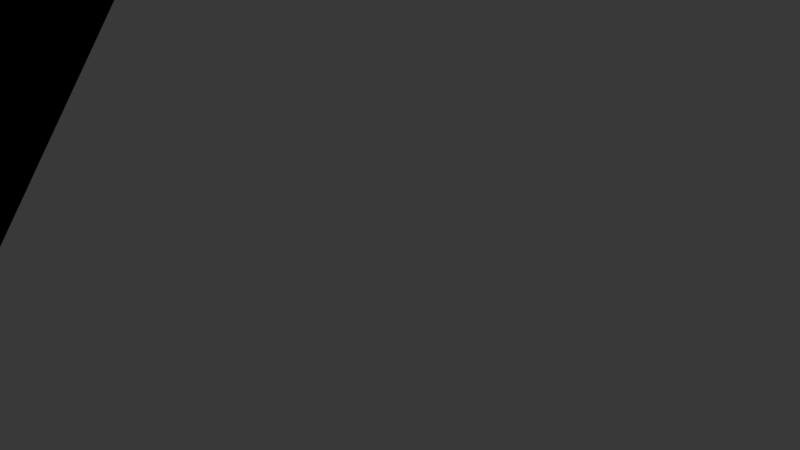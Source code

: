 # Source: StartRoom.blend  (saved by Blender 2.77.0; exported with 4.5.12 LTS)
import bpy
from mathutils import Matrix  # noqa: F401  (used for matrix-valued properties, if any)

bpy.ops.wm.read_factory_settings(use_empty=True)
scene = bpy.context.scene
scene.name = 'Scene'

# ---- collections
col_collection_1 = bpy.data.collections.new('Collection 1'); scene.collection.children.link(col_collection_1)

# ---- world
world_world = bpy.data.worlds.new('World'); scene.world = world_world
world_world.color = (0.05088, 0.05088, 0.05088)
world_world.use_sun_shadow = False
world_world.sun_shadow_jitter_overblur = 0.0
world_world.cycles.sampling_method = 'MANUAL'

# ---- cameras
cam_camera = bpy.data.cameras.new('Camera')
cam_camera.clip_end = 100.0
cam_camera.lens = 35.0
cam_camera.sensor_width = 50.0
cam_camera.sensor_height = 18.0
cam_camera.ortho_scale = 7.314
cam_camera.dof.focus_distance = 0.0
cam_camera.dof.aperture_fstop = 128.0

# ---- lights
light_lamp = bpy.data.lights.new('Lamp', 'POINT')
light_lamp.transmission_factor = 0.0
light_lamp.cutoff_distance = 30.0
light_lamp.energy = 100.0
light_lamp.shadow_buffer_clip_start = 1.001
light_lamp.shadow_soft_size = 0.1
light_lamp.shadow_maximum_resolution = 0.006
light_lamp.use_absolute_resolution = True

# ---- meshes
me_grid_001 = bpy.data.meshes.new('Grid.001')
me_grid_001.from_pydata([(-2.26, -1.148, 0.0), (-0.8117, -1.251, 0.0), (0.0, 0.0, 0.0), (-1.651, 0.0, 0.0), (-3.708, -1.045, 0.0), (-3.302, 0.0, 0.0), (-2.869, -2.296, 0.0), (-1.623, -2.503, 0.0), (0.0, -1.251, 0.0), (-0.8117, 1.251, 0.0), (-2.26, 1.148, 0.0), (-5.156, -0.9413, 0.0), (-4.953, 0.0, 0.0), (-4.114, -2.089, 0.0), (-3.708, 1.045, 0.0), (-3.477, -3.444, 0.0), (-2.435, -3.754, 0.0), (-0.8117, -2.503, 0.0), (0.8117, -1.251, 0.0), (0.0, 1.251, 0.0), (-1.623, 2.503, 0.0), (-2.869, 2.296, 0.0), (-6.605, -0.8378, 0.0), (-6.605, 0.0, 0.0), (-5.359, -1.883, 0.0), (-5.156, 0.9413, 0.0), (-4.52, -3.134, 0.0), (-4.114, 2.089, 0.0), (-4.086, -4.592, 0.0), (-3.247, -5.006, 0.0), (-1.623, -3.754, 0.0), (2.26, -1.148, 0.0), (1.651, 0.0, 0.0), (0.8117, -2.503, 0.0), (0.0, -2.503, 0.0), (-0.8117, 2.503, 0.0), (0.8117, 1.251, 0.0), (-2.435, 3.754, 0.0), (-3.477, 3.444, 0.0), (-6.605, 0.0, 0.6339), (-6.605, -0.8378, 0.6339), (-6.605, -1.676, 0.0), (-6.605, 0.8378, 0.0), (-5.562, -2.824, 0.0), (-5.359, 1.883, 0.0), (-4.926, -4.179, 0.0), (-4.52, 3.134, 0.0), (-4.086, -4.592, 0.6339), (-3.247, -5.006, 0.6339), (-2.435, -5.006, 0.002231), (-0.8117, -3.754, 0.0), (2.869, -2.296, 0.0), (1.623, -2.503, 0.0), (3.708, -1.045, 0.0), (3.302, 0.0, 0.0), (2.26, 1.148, 0.0), (0.0, 2.503, 0.0), (0.8117, 2.503, 0.0), (-1.623, 3.754, 0.0), (-3.247, 5.006, 0.0), (-4.086, 4.592, 0.0), (-6.605, 0.8378, 0.6339), (-6.605, 0.0, 1.268), (-6.605, -0.8378, 1.268), (-6.605, -1.676, 0.6339), (-6.605, -2.514, 0.0), (-6.605, 1.676, 0.0), (-5.765, -3.765, 0.0), (-5.562, 2.824, 0.0), (-4.926, -4.179, 0.6339), (-4.926, 4.179, 0.0), (-4.086, -4.592, 1.268), (-3.247, -5.006, 1.268), (-2.987, -5.006, 0.6339), (-2.987, -5.006, 0.004337), (-2.435, -5.006, -0.02611), (-1.623, -5.006, 0.0), (3.477, -3.444, 0.0), (2.435, -3.754, 0.0), (4.114, -2.089, 0.0), (5.156, -0.9413, 0.0), (4.953, 0.0, 0.0), (3.708, 1.045, 0.0), (2.869, 2.296, 0.0), (1.623, 2.503, 0.0), (1.623, -3.754, 0.0), (0.8117, -3.754, 0.0), (0.0, -3.754, 0.0), (-0.8117, 3.754, 0.0), (-2.435, 5.006, 0.0), (-3.247, 5.006, 0.6339), (-4.086, 4.592, 0.6339), (-6.605, 1.676, 0.6339), (-6.605, 0.8378, 1.268), (-6.605, 0.0, 1.902), (-6.605, -0.8378, 1.902), (-6.605, -1.676, 1.268), (-6.605, -2.514, 0.6339), (-6.605, -3.351, 0.0), (-6.605, 2.514, 0.0), (-5.765, -3.765, 0.6339), (-5.765, 3.765, 0.0), (-4.926, -4.179, 1.268), (-4.926, 4.179, 0.6339), (-4.086, -4.592, 1.902), (-3.247, -5.006, 1.902), (-2.987, -5.006, 1.268), (-1.623, -5.006, 0.004337), (-0.8117, -5.006, 0.0), (4.086, -4.592, 0.0), (3.247, -5.006, 0.0), (4.52, -3.134, 0.0), (5.359, -1.883, 0.0), (6.605, -0.8378, 0.0), (6.605, 0.0, 0.0), (5.156, 0.9413, 0.0), (4.114, 2.089, 0.0), (3.477, 3.444, 0.0), (2.435, 3.754, 0.0), (0.0, 3.754, 0.0), (0.8117, 3.754, 0.0), (1.623, 3.754, 0.0), (-1.623, 5.006, 0.0), (-2.435, 5.006, 0.6339), (-3.247, 5.006, 1.268), (-4.086, 4.592, 1.268), (-6.605, 2.514, 0.6339), (-6.605, 1.676, 1.268), (-6.605, 0.8378, 1.902), (-6.605, 0.0, 2.536), (-6.605, -0.8378, 2.536), (-6.605, -1.676, 1.902), (-6.605, -2.514, 1.268), (-6.605, -3.351, 0.6339), (-6.605, 3.351, 0.0), (-5.765, -3.765, 1.268), (-5.765, 3.765, 0.6339), (-4.926, -4.179, 1.902), (-4.926, 4.179, 1.268), (-4.086, -4.592, 2.536), (-3.247, -5.006, 2.536), (-2.987, -5.006, 1.902), (-0.9874, -5.006, 0.004337), (-0.9874, -5.006, 0.6339), (-0.8117, -5.006, 0.6339), (3.247, -5.006, 0.6339), (4.086, -4.592, 0.6339), (4.926, -4.179, 0.0), (2.435, -5.006, 0.0), (5.562, -2.824, 0.0), (6.605, -1.676, 0.0), (6.605, -0.8378, 0.6339), (6.605, 0.0, 0.6339), (6.605, 0.8378, 0.0), (5.359, 1.883, 0.0), (4.52, 3.134, 0.0), (4.086, 4.592, 0.0), (3.247, 5.006, 0.0), (1.623, -5.006, 0.0), (0.8117, -5.006, 0.0), (0.0, -5.006, 0.0), (-0.8117, 5.006, 0.0), (-1.623, 5.006, 0.6339), (-2.435, 5.006, 1.268), (-3.247, 5.006, 1.902), (-4.086, 4.592, 1.902), (-6.605, 3.351, 0.6339), (-6.605, 2.514, 1.268), (-6.605, 1.676, 1.902), (-6.605, 0.8378, 2.536), (-6.605, -1.676, 2.536), (-6.605, -2.514, 1.902), (-6.605, -3.351, 1.268), (-5.765, -3.765, 1.902), (-5.765, 3.765, 1.268), (-4.926, -4.179, 2.536), (-4.926, 4.179, 1.902), (-2.435, -5.006, 2.536), (-2.435, -5.006, 2.432), (-2.987, -5.006, 2.432), (-0.9874, -5.006, 1.268), (-0.8117, -5.006, 1.268), (0.0, -5.006, 0.6339), (4.926, -4.179, 0.6339), (2.435, -5.006, 0.6339), (3.247, -5.006, 1.268), (4.086, -4.592, 1.268), (5.765, -3.765, 0.0), (6.605, -2.514, 0.0), (6.605, -1.676, 0.6339), (6.605, 0.8378, 0.6339), (6.605, -0.8378, 1.268), (6.605, 0.0, 1.268), (6.605, 1.676, 0.0), (5.562, 2.824, 0.0), (4.926, 4.179, 0.0), (4.086, 4.592, 0.6339), (3.247, 5.006, 0.6339), (2.435, 5.006, 0.0), (0.0, 5.006, 0.0), (0.8117, 5.006, 0.0), (1.623, 5.006, 0.0), (-0.8117, 5.006, 0.6339), (-1.623, 5.006, 1.268), (-2.435, 5.006, 1.902), (-3.247, 5.006, 2.536), (-4.086, 4.592, 2.536), (-6.605, 3.351, 1.268), (-6.605, 2.514, 1.902), (-6.605, 1.676, 2.536), (-6.605, -2.514, 2.536), (-6.605, -3.351, 1.902), (-5.765, -3.765, 2.536), (-5.765, 3.765, 1.902), (-4.926, 4.179, 2.536), (-1.623, -5.006, 2.536), (-1.623, -5.006, 2.432), (-0.9874, -5.006, 1.902), (-0.8117, -5.006, 1.902), (0.0, -5.006, 1.268), (0.8117, -5.006, 0.6339), (5.765, -3.765, 0.6339), (4.926, -4.179, 1.268), (1.623, -5.006, 0.6339), (2.435, -5.006, 1.268), (3.247, -5.006, 1.902), (4.086, -4.592, 1.902), (6.605, -3.351, 0.0), (6.605, -2.514, 0.6339), (6.605, -1.676, 1.268), (6.605, 1.676, 0.6339), (6.605, 0.8378, 1.268), (6.605, -0.8378, 1.902), (6.605, 0.0, 1.902), (6.605, 2.514, 0.0), (5.765, 3.765, 0.0), (4.926, 4.179, 0.6339), (2.435, 5.006, 0.6339), (4.086, 4.592, 1.268), (3.247, 5.006, 1.268), (0.0, 5.006, 0.6339), (-0.8117, 5.006, 1.268), (-1.623, 5.006, 1.902), (-2.435, 5.006, 2.536), (-6.605, 3.351, 1.902), (-6.605, 2.514, 2.536), (-6.605, -3.351, 2.536), (-5.765, 3.765, 2.536), (-0.8117, -5.006, 2.536), (-0.9874, -5.006, 2.432), (0.0, -5.006, 1.902), (0.8117, -5.006, 1.268), (6.605, -3.351, 0.6339), (5.765, -3.765, 1.268), (4.926, -4.179, 1.902), (1.623, -5.006, 1.268), (2.435, -5.006, 1.902), (3.247, -5.006, 2.536), (4.086, -4.592, 2.536), (6.605, -2.514, 1.268), (6.605, -1.676, 1.902), (6.605, 2.514, 0.6339), (6.605, 1.676, 1.268), (6.605, 0.8378, 1.902), (6.605, -0.8378, 2.536), (6.605, 0.0, 2.536), (6.605, 3.351, 0.0), (5.765, 3.765, 0.6339), (4.926, 4.179, 1.268), (1.623, 5.006, 0.6339), (2.435, 5.006, 1.268), (4.086, 4.592, 1.902), (3.247, 5.006, 1.902), (0.8117, 5.006, 0.6339), (0.0, 5.006, 1.268), (-0.8117, 5.006, 1.902), (-1.623, 5.006, 2.536), (-6.605, 3.351, 2.536), (0.0, -5.006, 2.536), (0.8117, -5.006, 1.902), (6.605, -3.351, 1.268), (5.765, -3.765, 1.902), (4.926, -4.179, 2.536), (1.623, -5.006, 1.902), (2.435, -5.006, 2.536), (6.605, -2.514, 1.902), (6.605, -1.676, 2.536), (6.605, 3.351, 0.6339), (6.605, 2.514, 1.268), (6.605, 1.676, 1.902), (6.605, 0.8378, 2.536), (5.765, 3.765, 1.268), (4.926, 4.179, 1.902), (1.623, 5.006, 1.268), (2.435, 5.006, 1.902), (4.086, 4.592, 2.536), (3.247, 5.006, 2.536), (0.8117, 5.006, 1.268), (0.0, 5.006, 1.902), (-0.8117, 5.006, 2.536), (0.8117, -5.006, 2.536), (6.605, -3.351, 1.902), (5.765, -3.765, 2.536), (1.623, -5.006, 2.536), (6.605, -2.514, 2.536), (6.605, 3.351, 1.268), (6.605, 2.514, 1.902), (6.605, 1.676, 2.536), (5.765, 3.765, 1.902), (4.926, 4.179, 2.536), (1.623, 5.006, 1.902), (2.435, 5.006, 2.536), (0.8117, 5.006, 1.902), (0.0, 5.006, 2.536), (6.605, -3.351, 2.536), (6.605, 3.351, 1.902), (6.605, 2.514, 2.536), (5.765, 3.765, 2.536), (1.623, 5.006, 2.536), (0.8117, 5.006, 2.536), (6.605, 3.351, 2.536), (-2.328, -1.183, -0.03823), (-0.8362, -1.289, -0.03823), (0.0, 5.529e-10, -0.03823), (-1.701, 5.529e-10, -0.03823), (-3.82, -1.076, -0.03823), (-3.402, 5.529e-10, -0.03823), (-2.955, -2.365, -0.03823), (-1.672, -2.578, -0.03823), (0.0, -1.289, -0.03823), (-0.8362, 1.289, -0.03823), (-2.328, 1.183, -0.03823), (-5.312, -0.9696, -0.03823), (-5.103, 5.529e-10, -0.03823), (-4.238, -2.152, -0.03823), (-3.82, 1.076, -0.03823), (-3.582, -3.548, -0.03823), (-2.509, -3.868, -0.03823), (-0.8362, -2.578, -0.03823), (0.8362, -1.289, -0.03823), (0.0, 1.289, -0.03823), (-1.672, 2.578, -0.03823), (-2.955, 2.365, -0.03823), (-6.804, -0.8631, -0.03823), (-6.804, 5.529e-10, -0.03823), (-5.521, -1.939, -0.03823), (-5.312, 0.9696, -0.03823), (-4.656, -3.228, -0.03823), (-4.238, 2.152, -0.03823), (-4.209, -4.731, -0.03823), (-3.345, -5.157, -0.03823), (-1.672, -3.868, -0.03823), (2.328, -1.183, -0.03823), (1.701, 5.529e-10, -0.03823), (0.8362, -2.578, -0.03823), (0.0, -2.578, -0.03823), (-0.8362, 2.578, -0.03823), (0.8362, 1.289, -0.03823), (-2.509, 3.868, -0.03823), (-3.582, 3.548, -0.03823), (-6.804, 5.529e-10, 0.6148), (-6.804, -0.8631, 0.6148), (-6.804, -1.726, -0.03823), (-6.804, 0.8631, -0.03823), (-5.73, -2.909, -0.03823), (-5.521, 1.939, -0.03823), (-5.074, -4.305, -0.03823), (-4.656, 3.228, -0.03823), (-4.209, -4.731, 0.6148), (-3.345, -5.157, 0.6148), (-2.509, -5.157, -0.03823), (-0.8362, -3.868, -0.03823), (2.955, -2.365, -0.03823), (1.672, -2.578, -0.03823), (3.82, -1.076, -0.03823), (3.402, 5.529e-10, -0.03823), (2.328, 1.183, -0.03823), (0.0, 2.578, -0.03823), (0.8362, 2.578, -0.03823), (-1.672, 3.868, -0.03823), (-3.345, 5.157, -0.03823), (-4.209, 4.731, -0.03823), (-6.804, 0.8631, 0.6148), (-6.804, 5.529e-10, 1.268), (-6.804, -0.8631, 1.268), (-6.804, -1.726, 0.6148), (-6.804, -2.589, -0.03823), (-6.804, 1.726, -0.03823), (-5.939, -3.879, -0.03823), (-5.73, 2.909, -0.03823), (-5.074, -4.305, 0.6148), (-5.074, 4.305, -0.03823), (-4.209, -4.731, 1.268), (-3.345, -5.157, 1.268), (-2.987, -5.157, 0.6148), (-2.987, -5.157, 0.004337), (-2.509, -5.157, 0.004337), (-1.672, -5.157, -0.03823), (3.582, -3.548, -0.03823), (2.509, -3.868, -0.03823), (4.238, -2.152, -0.03823), (5.312, -0.9696, -0.03823), (5.103, 5.529e-10, -0.03823), (3.82, 1.076, -0.03823), (2.955, 2.365, -0.03823), (1.672, 2.578, -0.03823), (1.672, -3.868, -0.03823), (0.8362, -3.868, -0.03823), (0.0, -3.868, -0.03823), (-0.8362, 3.868, -0.03823), (-2.509, 5.157, -0.03823), (-3.345, 5.157, 0.6148), (-4.209, 4.731, 0.6148), (-6.804, 1.726, 0.6148), (-6.804, 0.8631, 1.268), (-6.804, 5.529e-10, 1.921), (-6.804, -0.8631, 1.921), (-6.804, -1.726, 1.268), (-6.804, -2.589, 0.6148), (-6.804, -3.452, -0.03823), (-6.804, 2.589, -0.03823), (-5.939, -3.879, 0.6148), (-5.939, 3.879, -0.03823), (-5.074, -4.305, 1.268), (-5.074, 4.305, 0.6148), (-4.209, -4.731, 1.921), (-3.345, -5.157, 1.921), (-2.987, -5.157, 1.268), (-1.672, -5.157, 0.004337), (-0.8362, -5.157, -0.03823), (4.209, -4.731, -0.03823), (3.345, -5.157, -0.03823), (4.656, -3.228, -0.03823), (5.521, -1.939, -0.03823), (6.804, -0.8631, -0.03823), (6.804, 5.529e-10, -0.03823), (5.312, 0.9696, -0.03823), (4.238, 2.152, -0.03823), (3.582, 3.548, -0.03823), (2.509, 3.868, -0.03823), (0.0, 3.868, -0.03823), (0.8362, 3.868, -0.03823), (1.672, 3.868, -0.03823), (-1.672, 5.157, -0.03823), (-2.509, 5.157, 0.6148), (-3.345, 5.157, 1.268), (-4.209, 4.731, 1.268), (-6.804, 2.589, 0.6148), (-6.804, 1.726, 1.268), (-6.804, 0.8631, 1.921), (-6.804, 5.529e-10, 2.574), (-6.804, -0.8631, 2.574), (-6.804, -1.726, 1.921), (-6.804, -2.589, 1.268), (-6.804, -3.452, 0.6148), (-6.804, 3.452, -0.03823), (-5.939, -3.879, 1.268), (-5.939, 3.879, 0.6148), (-5.074, -4.305, 1.921), (-5.074, 4.305, 1.268), (-4.209, -4.731, 2.574), (-3.345, -5.157, 2.574), (-2.987, -5.157, 1.921), (-0.9874, -5.157, 0.004337), (-0.9874, -5.157, 0.6148), (-0.8362, -5.157, 0.6148), (3.345, -5.157, 0.6148), (4.209, -4.731, 0.6148), (5.074, -4.305, -0.03823), (2.509, -5.157, -0.03823), (5.73, -2.909, -0.03823), (6.804, -1.726, -0.03823), (6.804, -0.8631, 0.6148), (6.804, 5.529e-10, 0.6148), (6.804, 0.8631, -0.03823), (5.521, 1.939, -0.03823), (4.656, 3.228, -0.03823), (4.209, 4.731, -0.03823), (3.345, 5.157, -0.03823), (1.672, -5.157, -0.03823), (0.8362, -5.157, -0.03823), (0.0, -5.157, -0.03823), (-0.8362, 5.157, -0.03823), (-1.672, 5.157, 0.6148), (-2.509, 5.157, 1.268), (-3.345, 5.157, 1.921), (-4.209, 4.731, 1.921), (-6.804, 3.452, 0.6148), (-6.804, 2.589, 1.268), (-6.804, 1.726, 1.921), (-6.804, 0.8631, 2.574), (-6.804, -1.726, 2.574), (-6.804, -2.589, 1.921), (-6.804, -3.452, 1.268), (-5.939, -3.879, 1.921), (-5.939, 3.879, 1.268), (-5.074, -4.305, 2.574), (-5.074, 4.305, 1.921), (-2.509, -5.157, 2.574), (-2.509, -5.157, 2.432), (-2.987, -5.157, 2.432), (-0.9874, -5.157, 1.268), (-0.8362, -5.157, 1.268), (0.0, -5.157, 0.6148), (5.074, -4.305, 0.6148), (2.509, -5.157, 0.6148), (3.345, -5.157, 1.268), (4.209, -4.731, 1.268), (5.939, -3.879, -0.03823), (6.804, -2.589, -0.03823), (6.804, -1.726, 0.6148), (6.804, 0.8631, 0.6148), (6.804, -0.8631, 1.268), (6.804, 5.529e-10, 1.268), (6.804, 1.726, -0.03823), (5.73, 2.909, -0.03823), (5.074, 4.305, -0.03823), (4.209, 4.731, 0.6148), (3.345, 5.157, 0.6148), (2.509, 5.157, -0.03823), (0.0, 5.157, -0.03823), (0.8362, 5.157, -0.03823), (1.672, 5.157, -0.03823), (-0.8362, 5.157, 0.6148), (-1.672, 5.157, 1.268), (-2.509, 5.157, 1.921), (-3.345, 5.157, 2.574), (-4.209, 4.731, 2.574), (-6.804, 3.452, 1.268), (-6.804, 2.589, 1.921), (-6.804, 1.726, 2.574), (-6.804, -2.589, 2.574), (-6.804, -3.452, 1.921), (-5.939, -3.879, 2.574), (-5.939, 3.879, 1.921), (-5.074, 4.305, 2.574), (-1.672, -5.157, 2.574), (-1.672, -5.157, 2.432), (-0.9874, -5.157, 1.921), (-0.8362, -5.157, 1.921), (0.0, -5.157, 1.268), (0.8362, -5.157, 0.6148), (5.939, -3.879, 0.6148), (5.074, -4.305, 1.268), (1.672, -5.157, 0.6148), (2.509, -5.157, 1.268), (3.345, -5.157, 1.921), (4.209, -4.731, 1.921), (6.804, -3.452, -0.03823), (6.804, -2.589, 0.6148), (6.804, -1.726, 1.268), (6.804, 1.726, 0.6148), (6.804, 0.8631, 1.268), (6.804, -0.8631, 1.921), (6.804, 5.529e-10, 1.921), (6.804, 2.589, -0.03823), (5.939, 3.879, -0.03823), (5.074, 4.305, 0.6148), (2.509, 5.157, 0.6148), (4.209, 4.731, 1.268), (3.345, 5.157, 1.268), (0.0, 5.157, 0.6148), (-0.8362, 5.157, 1.268), (-1.672, 5.157, 1.921), (-2.509, 5.157, 2.574), (-6.804, 3.452, 1.921), (-6.804, 2.589, 2.574), (-6.804, -3.452, 2.574), (-5.939, 3.879, 2.574), (-0.8362, -5.157, 2.574), (-0.9874, -5.157, 2.432), (0.0, -5.157, 1.921), (0.8362, -5.157, 1.268), (6.804, -3.452, 0.6148), (5.939, -3.879, 1.268), (5.074, -4.305, 1.921), (1.672, -5.157, 1.268), (2.509, -5.157, 1.921), (3.345, -5.157, 2.574), (4.209, -4.731, 2.574), (6.804, -2.589, 1.268), (6.804, -1.726, 1.921), (6.804, 2.589, 0.6148), (6.804, 1.726, 1.268), (6.804, 0.8631, 1.921), (6.804, -0.8631, 2.574), (6.804, 5.529e-10, 2.574), (6.804, 3.452, -0.03823), (5.939, 3.879, 0.6148), (5.074, 4.305, 1.268), (1.672, 5.157, 0.6148), (2.509, 5.157, 1.268), (4.209, 4.731, 1.921), (3.345, 5.157, 1.921), (0.8362, 5.157, 0.6148), (0.0, 5.157, 1.268), (-0.8362, 5.157, 1.921), (-1.672, 5.157, 2.574), (-6.804, 3.452, 2.574), (0.0, -5.157, 2.574), (0.8362, -5.157, 1.921), (6.804, -3.452, 1.268), (5.939, -3.879, 1.921), (5.074, -4.305, 2.574), (1.672, -5.157, 1.921), (2.509, -5.157, 2.574), (6.804, -2.589, 1.921), (6.804, -1.726, 2.574), (6.804, 3.452, 0.6148), (6.804, 2.589, 1.268), (6.804, 1.726, 1.921), (6.804, 0.8631, 2.574), (5.939, 3.879, 1.268), (5.074, 4.305, 1.921), (1.672, 5.157, 1.268), (2.509, 5.157, 1.921), (4.209, 4.731, 2.574), (3.345, 5.157, 2.574), (0.8362, 5.157, 1.268), (0.0, 5.157, 1.921), (-0.8362, 5.157, 2.574), (0.8362, -5.157, 2.574), (6.804, -3.452, 1.921), (5.939, -3.879, 2.574), (1.672, -5.157, 2.574), (6.804, -2.589, 2.574), (6.804, 3.452, 1.268), (6.804, 2.589, 1.921), (6.804, 1.726, 2.574), (5.939, 3.879, 1.921), (5.074, 4.305, 2.574), (1.672, 5.157, 1.921), (2.509, 5.157, 2.574), (0.8362, 5.157, 1.921), (0.0, 5.157, 2.574), (6.804, -3.452, 2.574), (6.804, 3.452, 1.921), (6.804, 2.589, 2.574), (5.939, 3.879, 2.574), (1.672, 5.157, 2.574), (0.8362, 5.157, 2.574), (6.804, 3.452, 2.574), (-2.26, -1.148, 2.536), (-0.8117, -1.251, 2.536), (0.0, 0.0, 2.536), (-1.651, 0.0, 2.536), (-3.708, -1.045, 2.536), (-3.302, 0.0, 2.536), (-2.869, -2.296, 2.536), (-1.623, -2.503, 2.536), (0.0, -1.251, 2.536), (-0.8117, 1.251, 2.536), (-2.26, 1.148, 2.536), (-5.156, -0.9413, 2.536), (-4.953, 0.0, 2.536), (-4.114, -2.089, 2.536), (-3.708, 1.045, 2.536), (-3.477, -3.444, 2.536), (-2.435, -3.754, 2.536), (-0.8117, -2.503, 2.536), (0.8117, -1.251, 2.536), (0.0, 1.251, 2.536), (-1.623, 2.503, 2.536), (-2.869, 2.296, 2.536), (-6.605, -0.8378, 2.536), (-6.605, 0.0, 2.536), (-5.359, -1.883, 2.536), (-5.156, 0.9413, 2.536), (-4.52, -3.134, 2.536), (-4.114, 2.089, 2.536), (-4.086, -4.592, 2.536), (-3.247, -5.006, 2.536), (-1.623, -3.754, 2.536), (2.26, -1.148, 2.536), (1.651, 0.0, 2.536), (0.8117, -2.503, 2.536), (0.0, -2.503, 2.536), (-0.8117, 2.503, 2.536), (0.8117, 1.251, 2.536), (-2.435, 3.754, 2.536), (-3.477, 3.444, 2.536), (-6.605, -1.676, 2.536), (-6.605, 0.8378, 2.536), (-5.562, -2.824, 2.536), (-5.359, 1.883, 2.536), (-4.926, -4.179, 2.536), (-4.52, 3.134, 2.536), (-2.435, -5.006, 2.536), (-0.8117, -3.754, 2.536), (2.869, -2.296, 2.536), (1.623, -2.503, 2.536), (3.708, -1.045, 2.536), (3.302, 0.0, 2.536), (2.26, 1.148, 2.536), (0.0, 2.503, 2.536), (0.8117, 2.503, 2.536), (-1.623, 3.754, 2.536), (-3.247, 5.006, 2.536), (-4.086, 4.592, 2.536), (-6.605, -2.514, 2.536), (-6.605, 1.676, 2.536), (-5.765, -3.765, 2.536), (-5.562, 2.824, 2.536), (-4.926, 4.179, 2.536), (-1.623, -5.006, 2.536), (3.477, -3.444, 2.536), (2.435, -3.754, 2.536), (4.114, -2.089, 2.536), (5.156, -0.9413, 2.536), (4.953, 0.0, 2.536), (3.708, 1.045, 2.536), (2.869, 2.296, 2.536), (1.623, 2.503, 2.536), (1.623, -3.754, 2.536), (0.8117, -3.754, 2.536), (0.0, -3.754, 2.536), (-0.8117, 3.754, 2.536), (-2.435, 5.006, 2.536), (-6.605, -3.351, 2.536), (-6.605, 2.514, 2.536), (-5.765, 3.765, 2.536), (-0.8117, -5.006, 2.536), (4.086, -4.592, 2.536), (3.247, -5.006, 2.536), (4.52, -3.134, 2.536), (5.359, -1.883, 2.536), (6.605, -0.8378, 2.536), (6.605, 0.0, 2.536), (5.156, 0.9413, 2.536), (4.114, 2.089, 2.536), (3.477, 3.444, 2.536), (2.435, 3.754, 2.536), (0.0, 3.754, 2.536), (0.8117, 3.754, 2.536), (1.623, 3.754, 2.536), (-1.623, 5.006, 2.536), (-6.605, 3.351, 2.536), (4.926, -4.179, 2.536), (2.435, -5.006, 2.536), (5.562, -2.824, 2.536), (6.605, -1.676, 2.536), (6.605, 0.8378, 2.536), (5.359, 1.883, 2.536), (4.52, 3.134, 2.536), (4.086, 4.592, 2.536), (3.247, 5.006, 2.536), (1.623, -5.006, 2.536), (0.8117, -5.006, 2.536), (0.0, -5.006, 2.536), (-0.8117, 5.006, 2.536), (5.765, -3.765, 2.536), (6.605, -2.514, 2.536), (6.605, 1.676, 2.536), (5.562, 2.824, 2.536), (4.926, 4.179, 2.536), (2.435, 5.006, 2.536), (0.0, 5.006, 2.536), (0.8117, 5.006, 2.536), (1.623, 5.006, 2.536), (6.605, -3.351, 2.536), (6.605, 2.514, 2.536), (5.765, 3.765, 2.536), (6.605, 3.351, 2.536), (-2.328, -1.183, 2.574), (-0.8362, -1.289, 2.574), (0.0, 5.529e-10, 2.574), (-1.701, 5.529e-10, 2.574), (-3.82, -1.076, 2.574), (-3.402, 5.529e-10, 2.574), (-2.955, -2.365, 2.574), (-1.672, -2.578, 2.574), (0.0, -1.289, 2.574), (-0.8362, 1.289, 2.574), (-2.328, 1.183, 2.574), (-5.312, -0.9696, 2.574), (-5.103, 5.529e-10, 2.574), (-4.238, -2.152, 2.574), (-3.82, 1.076, 2.574), (-3.582, -3.548, 2.574), (-2.509, -3.868, 2.574), (-0.8362, -2.578, 2.574), (0.8362, -1.289, 2.574), (0.0, 1.289, 2.574), (-1.672, 2.578, 2.574), (-2.955, 2.365, 2.574), (-6.804, -0.8631, 2.574), (-6.804, 5.529e-10, 2.574), (-5.521, -1.939, 2.574), (-5.312, 0.9696, 2.574), (-4.656, -3.228, 2.574), (-4.238, 2.152, 2.574), (-4.209, -4.731, 2.574), (-3.345, -5.157, 2.574), (-1.672, -3.868, 2.574), (2.328, -1.183, 2.574), (1.701, 5.529e-10, 2.574), (0.8362, -2.578, 2.574), (0.0, -2.578, 2.574), (-0.8362, 2.578, 2.574), (0.8362, 1.289, 2.574), (-2.509, 3.868, 2.574), (-3.582, 3.548, 2.574), (-6.804, -1.726, 2.574), (-6.804, 0.8631, 2.574), (-5.73, -2.909, 2.574), (-5.521, 1.939, 2.574), (-5.074, -4.305, 2.574), (-4.656, 3.228, 2.574), (-2.509, -5.157, 2.574), (-0.8362, -3.868, 2.574), (2.955, -2.365, 2.574), (1.672, -2.578, 2.574), (3.82, -1.076, 2.574), (3.402, 5.529e-10, 2.574), (2.328, 1.183, 2.574), (0.0, 2.578, 2.574), (0.8362, 2.578, 2.574), (-1.672, 3.868, 2.574), (-3.345, 5.157, 2.574), (-4.209, 4.731, 2.574), (-6.804, -2.589, 2.574), (-6.804, 1.726, 2.574), (-5.939, -3.879, 2.574), (-5.73, 2.909, 2.574), (-5.074, 4.305, 2.574), (-1.672, -5.157, 2.574), (3.582, -3.548, 2.574), (2.509, -3.868, 2.574), (4.238, -2.152, 2.574), (5.312, -0.9696, 2.574), (5.103, 5.529e-10, 2.574), (3.82, 1.076, 2.574), (2.955, 2.365, 2.574), (1.672, 2.578, 2.574), (1.672, -3.868, 2.574), (0.8362, -3.868, 2.574), (0.0, -3.868, 2.574), (-0.8362, 3.868, 2.574), (-2.509, 5.157, 2.574), (-6.804, -3.452, 2.574), (-6.804, 2.589, 2.574), (-5.939, 3.879, 2.574), (-0.8362, -5.157, 2.574), (4.209, -4.731, 2.574), (3.345, -5.157, 2.574), (4.656, -3.228, 2.574), (5.521, -1.939, 2.574), (6.804, -0.8631, 2.574), (6.804, 5.529e-10, 2.574), (5.312, 0.9696, 2.574), (4.238, 2.152, 2.574), (3.582, 3.548, 2.574), (2.509, 3.868, 2.574), (0.0, 3.868, 2.574), (0.8362, 3.868, 2.574), (1.672, 3.868, 2.574), (-1.672, 5.157, 2.574), (-6.804, 3.452, 2.574), (5.074, -4.305, 2.574), (2.509, -5.157, 2.574), (5.73, -2.909, 2.574), (6.804, -1.726, 2.574), (6.804, 0.8631, 2.574), (5.521, 1.939, 2.574), (4.656, 3.228, 2.574), (4.209, 4.731, 2.574), (3.345, 5.157, 2.574), (1.672, -5.157, 2.574), (0.8362, -5.157, 2.574), (0.0, -5.157, 2.574), (-0.8362, 5.157, 2.574), (5.939, -3.879, 2.574), (6.804, -2.589, 2.574), (6.804, 1.726, 2.574), (5.73, 2.909, 2.574), (5.074, 4.305, 2.574), (2.509, 5.157, 2.574), (0.0, 5.157, 2.574), (0.8362, 5.157, 2.574), (1.672, 5.157, 2.574), (6.804, -3.452, 2.574), (6.804, 2.589, 2.574), (5.939, 3.879, 2.574), (6.804, 3.452, 2.574)], [(370, 49), (395, 370), (397, 107), (396, 397)], [(0, 1, 2, 3), (4, 0, 3, 5), (6, 7, 1, 0), (2, 1, 8), (3, 2, 9, 10), (11, 4, 5, 12), (13, 6, 0, 4), (5, 3, 10, 14), (15, 16, 7, 6), (1, 7, 17), (2, 8, 18), (8, 1, 17), (9, 2, 19), (10, 9, 20, 21), (22, 11, 12, 23), (24, 13, 4, 11), (12, 5, 14, 25), (26, 15, 6, 13), (14, 10, 21, 27), (28, 29, 16, 15), (7, 16, 30), (17, 7, 30), (31, 32, 2, 18), (18, 8, 33), (8, 17, 34), (35, 9, 19), (36, 19, 2), (20, 9, 35), (21, 20, 37, 38), (23, 39, 40, 22), (41, 24, 11, 22), (23, 12, 25, 42), (43, 26, 13, 24), (25, 14, 27, 44), (45, 28, 15, 26), (27, 21, 38, 46), (28, 47, 48, 29), (16, 29, 49), (30, 16, 49), (50, 17, 30), (51, 31, 18, 52), (53, 54, 32, 31), (32, 55, 36, 2), (18, 33, 52), (8, 34, 33), (34, 17, 50), (35, 19, 56), (36, 57, 19), (58, 20, 35), (37, 20, 58), (38, 37, 59, 60), (42, 61, 39, 23), (39, 62, 63, 40), (22, 40, 64, 41), (65, 43, 24, 41), (42, 25, 44, 66), (67, 45, 26, 43), (44, 27, 46, 68), (45, 69, 47, 28), (46, 38, 60, 70), (47, 71, 72, 48), (29, 48, 73, 74, 75, 49), (30, 49, 76), (50, 30, 76), (77, 51, 52, 78), (79, 53, 31, 51), (80, 81, 54, 53), (54, 82, 55, 32), (55, 83, 84, 36), (52, 33, 85), (33, 34, 86), (34, 50, 87), (88, 35, 56), (57, 56, 19), (84, 57, 36), (88, 58, 35), (89, 37, 58), (59, 37, 89), (59, 90, 91, 60), (66, 92, 61, 42), (61, 93, 62, 39), (62, 94, 95, 63), (40, 63, 96, 64), (41, 64, 97, 65), (98, 67, 43, 65), (66, 44, 68, 99), (67, 100, 69, 45), (68, 46, 70, 101), (69, 102, 71, 47), (60, 91, 103, 70), (71, 104, 105, 72), (73, 48, 72, 106), (107, 76, 49, 75), (50, 76, 108), (109, 77, 78, 110), (111, 79, 51, 77), (52, 85, 78), (112, 80, 53, 79), (113, 114, 81, 80), (81, 115, 82, 54), (82, 116, 83, 55), (83, 117, 118, 84), (85, 33, 86), (34, 87, 86), (87, 50, 108), (88, 56, 119), (57, 120, 56), (84, 121, 57), (122, 58, 88), (89, 58, 122), (89, 123, 90, 59), (90, 124, 125, 91), (99, 126, 92, 66), (92, 127, 93, 61), (93, 128, 94, 62), (94, 129, 130, 95), (63, 95, 131, 96), (64, 96, 132, 97), (65, 97, 133, 98), (98, 133, 100, 67), (99, 68, 101, 134), (100, 135, 102, 69), (70, 103, 136, 101), (102, 137, 104, 71), (91, 125, 138, 103), (104, 139, 140, 105), (106, 72, 105, 141), (76, 107, 142, 143, 144, 108), (109, 110, 145, 146), (147, 111, 77, 109), (78, 148, 110), (149, 112, 79, 111), (78, 85, 148), (150, 113, 80, 112), (114, 113, 151, 152), (114, 153, 115, 81), (115, 154, 116, 82), (116, 155, 117, 83), (117, 156, 157, 118), (118, 121, 84), (85, 86, 158), (86, 87, 159), (87, 108, 160), (161, 88, 119), (120, 119, 56), (57, 121, 120), (122, 88, 161), (122, 162, 123, 89), (123, 163, 124, 90), (124, 164, 165, 125), (134, 166, 126, 99), (126, 167, 127, 92), (127, 168, 128, 93), (128, 169, 129, 94), (95, 130, 170, 131), (96, 131, 171, 132), (97, 132, 172, 133), (133, 172, 135, 100), (101, 136, 166, 134), (135, 173, 137, 102), (103, 138, 174, 136), (137, 175, 139, 104), (125, 165, 176, 138), (105, 140, 177, 178, 179, 141), (180, 181, 144, 143), (108, 144, 182, 160), (147, 109, 146, 183), (110, 148, 184, 145), (146, 145, 185, 186), (187, 149, 111, 147), (188, 150, 112, 149), (85, 158, 148), (113, 150, 189, 151), (153, 114, 152, 190), (152, 151, 191, 192), (153, 193, 154, 115), (154, 194, 155, 116), (155, 195, 156, 117), (157, 156, 196, 197), (157, 198, 118), (118, 198, 121), (86, 159, 158), (87, 160, 159), (161, 119, 199), (120, 200, 119), (121, 201, 120), (161, 202, 162, 122), (162, 203, 163, 123), (163, 204, 164, 124), (164, 205, 206, 165), (166, 207, 167, 126), (167, 208, 168, 127), (168, 209, 169, 128), (131, 170, 210, 171), (132, 171, 211, 172), (172, 211, 173, 135), (136, 174, 207, 166), (173, 212, 175, 137), (138, 176, 213, 174), (165, 206, 214, 176), (178, 177, 215, 216), (217, 218, 181, 180), (144, 181, 219, 182), (159, 160, 182, 220), (187, 147, 183, 221), (183, 146, 186, 222), (148, 158, 223, 184), (145, 184, 224, 185), (186, 185, 225, 226), (227, 188, 149, 187), (150, 188, 228, 189), (151, 189, 229, 191), (193, 153, 190, 230), (190, 152, 192, 231), (192, 191, 232, 233), (193, 234, 194, 154), (194, 235, 195, 155), (156, 195, 236, 196), (198, 157, 197, 237), (197, 196, 238, 239), (198, 201, 121), (158, 159, 220, 223), (199, 240, 202, 161), (200, 199, 119), (201, 200, 120), (202, 241, 203, 162), (203, 242, 204, 163), (204, 243, 205, 164), (207, 244, 208, 167), (208, 245, 209, 168), (171, 210, 246, 211), (211, 246, 212, 173), (174, 213, 244, 207), (176, 214, 247, 213), (216, 215, 248, 218, 217, 249), (181, 218, 250, 219), (220, 182, 219, 251), (227, 187, 221, 252), (221, 183, 222, 253), (222, 186, 226, 254), (184, 223, 255, 224), (185, 224, 256, 225), (226, 225, 257, 258), (188, 227, 252, 228), (189, 228, 259, 229), (191, 229, 260, 232), (234, 193, 230, 261), (230, 190, 231, 262), (231, 192, 233, 263), (233, 232, 264, 265), (234, 266, 235, 194), (195, 235, 267, 236), (196, 236, 268, 238), (201, 198, 237, 269), (237, 197, 239, 270), (239, 238, 271, 272), (223, 220, 251, 255), (199, 200, 273, 240), (240, 274, 241, 202), (200, 201, 269, 273), (241, 275, 242, 203), (242, 276, 243, 204), (244, 277, 245, 208), (213, 247, 277, 244), (218, 248, 278, 250), (251, 219, 250, 279), (252, 221, 253, 280), (253, 222, 254, 281), (254, 226, 258, 282), (224, 255, 283, 256), (225, 256, 284, 257), (228, 252, 280, 259), (229, 259, 285, 260), (232, 260, 286, 264), (266, 234, 261, 287), (261, 230, 262, 288), (262, 231, 263, 289), (263, 233, 265, 290), (235, 266, 287, 267), (236, 267, 291, 268), (238, 268, 292, 271), (269, 237, 270, 293), (270, 239, 272, 294), (272, 271, 295, 296), (255, 251, 279, 283), (240, 273, 297, 274), (274, 298, 275, 241), (273, 269, 293, 297), (275, 299, 276, 242), (279, 250, 278, 300), (280, 253, 281, 301), (281, 254, 282, 302), (256, 283, 303, 284), (259, 280, 301, 285), (260, 285, 304, 286), (287, 261, 288, 305), (288, 262, 289, 306), (289, 263, 290, 307), (267, 287, 305, 291), (268, 291, 308, 292), (271, 292, 309, 295), (293, 270, 294, 310), (294, 272, 296, 311), (283, 279, 300, 303), (274, 297, 312, 298), (298, 313, 299, 275), (297, 293, 310, 312), (301, 281, 302, 314), (285, 301, 314, 304), (305, 288, 306, 315), (306, 289, 307, 316), (291, 305, 315, 308), (292, 308, 317, 309), (310, 294, 311, 318), (298, 312, 319, 313), (312, 310, 318, 319), (315, 306, 316, 320), (308, 315, 320, 317), (321, 322, 323, 324), (325, 321, 324, 326), (327, 328, 322, 321), (323, 322, 329), (324, 323, 330, 331), (332, 325, 326, 333), (334, 327, 321, 325), (326, 324, 331, 335), (336, 337, 328, 327), (322, 328, 338), (323, 329, 339), (329, 322, 338), (330, 323, 340), (331, 330, 341, 342), (343, 332, 333, 344), (345, 334, 325, 332), (333, 326, 335, 346), (347, 336, 327, 334), (335, 331, 342, 348), (349, 350, 337, 336), (328, 337, 351), (338, 328, 351), (352, 353, 323, 339), (339, 329, 354), (329, 338, 355), (356, 330, 340), (357, 340, 323), (341, 330, 356), (342, 341, 358, 359), (344, 343, 361, 360), (362, 345, 332, 343), (344, 333, 346, 363), (364, 347, 334, 345), (346, 335, 348, 365), (366, 349, 336, 347), (348, 342, 359, 367), (349, 350, 369, 368), (337, 350, 370), (351, 337, 370), (371, 338, 351), (372, 352, 339, 373), (374, 375, 353, 352), (353, 376, 357, 323), (339, 354, 373), (329, 355, 354), (355, 338, 371), (356, 340, 377), (357, 378, 340), (379, 341, 356), (358, 341, 379), (359, 358, 380, 381), (363, 344, 360, 382), (360, 361, 384, 383), (343, 362, 385, 361), (386, 364, 345, 362), (363, 346, 365, 387), (388, 366, 347, 364), (365, 348, 367, 389), (366, 349, 368, 390), (367, 359, 381, 391), (368, 369, 393, 392), (350, 369, 394, 395, 396, 370), (351, 370, 397), (371, 351, 397), (398, 372, 373, 399), (400, 374, 352, 372), (401, 402, 375, 374), (375, 403, 376, 353), (376, 404, 405, 357), (373, 354, 406), (354, 355, 407), (355, 371, 408), (409, 356, 377), (378, 377, 340), (405, 378, 357), (409, 379, 356), (410, 358, 379), (380, 358, 410), (380, 381, 412, 411), (387, 363, 382, 413), (382, 360, 383, 414), (383, 384, 416, 415), (361, 385, 417, 384), (362, 386, 418, 385), (419, 388, 364, 386), (387, 365, 389, 420), (388, 366, 390, 421), (389, 367, 391, 422), (390, 368, 392, 423), (381, 391, 424, 412), (392, 393, 426, 425), (394, 427, 393, 369), (428, 397, 370, 396), (371, 397, 429), (430, 398, 399, 431), (432, 400, 372, 398), (373, 406, 399), (433, 401, 374, 400), (434, 435, 402, 401), (402, 436, 403, 375), (403, 437, 404, 376), (404, 438, 439, 405), (406, 354, 407), (355, 408, 407), (408, 371, 429), (409, 377, 440), (378, 441, 377), (405, 442, 378), (443, 379, 409), (410, 379, 443), (410, 380, 411, 444), (411, 412, 446, 445), (420, 387, 413, 447), (413, 382, 414, 448), (414, 383, 415, 449), (415, 416, 451, 450), (384, 417, 452, 416), (385, 418, 453, 417), (386, 419, 454, 418), (419, 388, 421, 454), (420, 389, 422, 455), (421, 390, 423, 456), (391, 422, 457, 424), (423, 392, 425, 458), (412, 424, 459, 446), (425, 426, 461, 460), (427, 462, 426, 393), (397, 428, 463, 464, 465, 429), (430, 467, 466, 431), (468, 432, 398, 430), (399, 469, 431), (470, 433, 400, 432), (399, 406, 469), (471, 434, 401, 433), (435, 473, 472, 434), (435, 474, 436, 402), (436, 475, 437, 403), (437, 476, 438, 404), (438, 477, 478, 439), (439, 442, 405), (406, 407, 479), (407, 408, 480), (408, 429, 481), (482, 409, 440), (441, 440, 377), (378, 442, 441), (443, 409, 482), (443, 410, 444, 483), (444, 411, 445, 484), (445, 446, 486, 485), (455, 420, 447, 487), (447, 413, 448, 488), (448, 414, 449, 489), (449, 415, 450, 490), (416, 452, 491, 451), (417, 453, 492, 452), (418, 454, 493, 453), (454, 421, 456, 493), (422, 455, 487, 457), (456, 423, 458, 494), (424, 457, 495, 459), (458, 425, 460, 496), (446, 459, 497, 486), (426, 461, 498, 499, 500, 462), (501, 464, 465, 502), (429, 481, 503, 465), (468, 504, 467, 430), (431, 466, 505, 469), (467, 507, 506, 466), (508, 470, 432, 468), (509, 471, 433, 470), (406, 479, 469), (434, 472, 510, 471), (474, 511, 473, 435), (473, 513, 512, 472), (474, 514, 475, 436), (475, 515, 476, 437), (476, 516, 477, 438), (478, 518, 517, 477), (478, 519, 439), (439, 519, 442), (407, 480, 479), (408, 481, 480), (482, 440, 520), (441, 521, 440), (442, 522, 441), (482, 443, 483, 523), (483, 444, 484, 524), (484, 445, 485, 525), (485, 486, 527, 526), (487, 447, 488, 528), (488, 448, 489, 529), (489, 449, 490, 530), (452, 492, 531, 491), (453, 493, 532, 492), (493, 456, 494, 532), (457, 487, 528, 495), (494, 458, 496, 533), (459, 495, 534, 497), (486, 497, 535, 527), (499, 537, 536, 498), (538, 501, 502, 539), (465, 503, 540, 502), (480, 541, 503, 481), (508, 542, 504, 468), (504, 543, 507, 467), (469, 505, 544, 479), (466, 506, 545, 505), (507, 547, 546, 506), (548, 509, 470, 508), (471, 510, 549, 509), (472, 512, 550, 510), (514, 551, 511, 474), (511, 552, 513, 473), (513, 554, 553, 512), (514, 555, 515, 475), (515, 556, 516, 476), (477, 517, 557, 516), (519, 558, 518, 478), (518, 560, 559, 517), (519, 522, 442), (479, 544, 541, 480), (520, 482, 523, 561), (521, 520, 440), (522, 521, 441), (523, 483, 524, 562), (524, 484, 525, 563), (525, 485, 526, 564), (528, 488, 529, 565), (529, 489, 530, 566), (492, 532, 567, 531), (532, 494, 533, 567), (495, 528, 565, 534), (497, 534, 568, 535), (537, 536, 569, 539, 538, 570), (502, 540, 571, 539), (541, 572, 540, 503), (548, 573, 542, 508), (542, 574, 543, 504), (543, 575, 547, 507), (505, 545, 576, 544), (506, 546, 577, 545), (547, 579, 578, 546), (509, 549, 573, 548), (510, 550, 580, 549), (512, 553, 581, 550), (555, 582, 551, 514), (551, 583, 552, 511), (552, 584, 554, 513), (554, 586, 585, 553), (555, 587, 556, 515), (516, 557, 588, 556), (517, 559, 589, 557), (522, 590, 558, 519), (558, 591, 560, 518), (560, 593, 592, 559), (544, 576, 572, 541), (520, 561, 594, 521), (561, 523, 562, 595), (521, 594, 590, 522), (562, 524, 563, 596), (563, 525, 564, 597), (565, 529, 566, 598), (534, 565, 598, 568), (539, 571, 599, 569), (572, 600, 571, 540), (573, 601, 574, 542), (574, 602, 575, 543), (575, 603, 579, 547), (545, 577, 604, 576), (546, 578, 605, 577), (549, 580, 601, 573), (550, 581, 606, 580), (553, 585, 607, 581), (587, 608, 582, 555), (582, 609, 583, 551), (583, 610, 584, 552), (584, 611, 586, 554), (556, 588, 608, 587), (557, 589, 612, 588), (559, 592, 613, 589), (590, 614, 591, 558), (591, 615, 593, 560), (593, 617, 616, 592), (576, 604, 600, 572), (561, 595, 618, 594), (595, 562, 596, 619), (594, 618, 614, 590), (596, 563, 597, 620), (600, 621, 599, 571), (601, 622, 602, 574), (602, 623, 603, 575), (577, 605, 624, 604), (580, 606, 622, 601), (581, 607, 625, 606), (608, 626, 609, 582), (609, 627, 610, 583), (610, 628, 611, 584), (588, 612, 626, 608), (589, 613, 629, 612), (592, 616, 630, 613), (614, 631, 615, 591), (615, 632, 617, 593), (604, 624, 621, 600), (595, 619, 633, 618), (619, 596, 620, 634), (618, 633, 631, 614), (622, 635, 623, 602), (606, 625, 635, 622), (626, 636, 627, 609), (627, 637, 628, 610), (612, 629, 636, 626), (613, 630, 638, 629), (631, 639, 632, 615), (619, 634, 640, 633), (633, 640, 639, 631), (636, 641, 637, 627), (629, 638, 641, 636), (73, 394, 395, 74), (396, 428, 107, 49), (107, 428, 463, 142), (642, 643, 644, 645), (646, 642, 645, 647), (648, 649, 643, 642), (644, 643, 650), (645, 644, 651, 652), (653, 646, 647, 654), (655, 648, 642, 646), (647, 645, 652, 656), (657, 658, 649, 648), (643, 649, 659), (644, 650, 660), (650, 643, 659), (651, 644, 661), (652, 651, 662, 663), (664, 653, 654, 665), (666, 655, 646, 653), (654, 647, 656, 667), (668, 657, 648, 655), (656, 652, 663, 669), (670, 671, 658, 657), (649, 658, 672), (659, 649, 672), (673, 674, 644, 660), (660, 650, 675), (650, 659, 676), (677, 651, 661), (678, 661, 644), (662, 651, 677), (663, 662, 679, 680), (681, 666, 653, 664), (665, 654, 667, 682), (683, 668, 655, 666), (667, 656, 669, 684), (685, 670, 657, 668), (669, 663, 680, 686), (658, 671, 687), (672, 658, 687), (688, 659, 672), (689, 673, 660, 690), (691, 692, 674, 673), (674, 693, 678, 644), (660, 675, 690), (650, 676, 675), (676, 659, 688), (677, 661, 694), (678, 695, 661), (696, 662, 677), (679, 662, 696), (680, 679, 697, 698), (699, 683, 666, 681), (682, 667, 684, 700), (701, 685, 668, 683), (684, 669, 686, 702), (686, 680, 698, 703), (672, 687, 704), (688, 672, 704), (705, 689, 690, 706), (707, 691, 673, 689), (708, 709, 692, 691), (692, 710, 693, 674), (693, 711, 712, 678), (690, 675, 713), (675, 676, 714), (676, 688, 715), (716, 677, 694), (695, 694, 661), (712, 695, 678), (716, 696, 677), (717, 679, 696), (697, 679, 717), (718, 701, 683, 699), (700, 684, 702, 719), (702, 686, 703, 720), (688, 704, 721), (722, 705, 706, 723), (724, 707, 689, 705), (690, 713, 706), (725, 708, 691, 707), (726, 727, 709, 708), (709, 728, 710, 692), (710, 729, 711, 693), (711, 730, 731, 712), (713, 675, 714), (676, 715, 714), (715, 688, 721), (716, 694, 732), (695, 733, 694), (712, 734, 695), (735, 696, 716), (717, 696, 735), (719, 702, 720, 736), (737, 724, 705, 722), (706, 738, 723), (739, 725, 707, 724), (706, 713, 738), (740, 726, 708, 725), (727, 741, 728, 709), (728, 742, 729, 710), (729, 743, 730, 711), (730, 744, 745, 731), (731, 734, 712), (713, 714, 746), (714, 715, 747), (715, 721, 748), (749, 716, 732), (733, 732, 694), (695, 734, 733), (735, 716, 749), (750, 739, 724, 737), (751, 740, 725, 739), (713, 746, 738), (741, 752, 742, 728), (742, 753, 743, 729), (743, 754, 744, 730), (745, 755, 731), (731, 755, 734), (714, 747, 746), (715, 748, 747), (749, 732, 756), (733, 757, 732), (734, 758, 733), (759, 751, 739, 750), (752, 760, 753, 742), (753, 761, 754, 743), (755, 758, 734), (757, 756, 732), (758, 757, 733), (760, 762, 761, 753), (763, 764, 765, 766), (767, 763, 766, 768), (769, 770, 764, 763), (765, 764, 771), (766, 765, 772, 773), (774, 767, 768, 775), (776, 769, 763, 767), (768, 766, 773, 777), (778, 779, 770, 769), (764, 770, 780), (765, 771, 781), (771, 764, 780), (772, 765, 782), (773, 772, 783, 784), (785, 774, 775, 786), (787, 776, 767, 774), (775, 768, 777, 788), (789, 778, 769, 776), (777, 773, 784, 790), (791, 792, 779, 778), (770, 779, 793), (780, 770, 793), (794, 795, 765, 781), (781, 771, 796), (771, 780, 797), (798, 772, 782), (799, 782, 765), (783, 772, 798), (784, 783, 800, 801), (802, 787, 774, 785), (786, 775, 788, 803), (804, 789, 776, 787), (788, 777, 790, 805), (806, 791, 778, 789), (790, 784, 801, 807), (779, 792, 808), (793, 779, 808), (809, 780, 793), (810, 794, 781, 811), (812, 813, 795, 794), (795, 814, 799, 765), (781, 796, 811), (771, 797, 796), (797, 780, 809), (798, 782, 815), (799, 816, 782), (817, 783, 798), (800, 783, 817), (801, 800, 818, 819), (820, 804, 787, 802), (803, 788, 805, 821), (822, 806, 789, 804), (805, 790, 807, 823), (807, 801, 819, 824), (793, 808, 825), (809, 793, 825), (826, 810, 811, 827), (828, 812, 794, 810), (829, 830, 813, 812), (813, 831, 814, 795), (814, 832, 833, 799), (811, 796, 834), (796, 797, 835), (797, 809, 836), (837, 798, 815), (816, 815, 782), (833, 816, 799), (837, 817, 798), (838, 800, 817), (818, 800, 838), (839, 822, 804, 820), (821, 805, 823, 840), (823, 807, 824, 841), (809, 825, 842), (843, 826, 827, 844), (845, 828, 810, 826), (811, 834, 827), (846, 829, 812, 828), (847, 848, 830, 829), (830, 849, 831, 813), (831, 850, 832, 814), (832, 851, 852, 833), (834, 796, 835), (797, 836, 835), (836, 809, 842), (837, 815, 853), (816, 854, 815), (833, 855, 816), (856, 817, 837), (838, 817, 856), (840, 823, 841, 857), (858, 845, 826, 843), (827, 859, 844), (860, 846, 828, 845), (827, 834, 859), (861, 847, 829, 846), (848, 862, 849, 830), (849, 863, 850, 831), (850, 864, 851, 832), (851, 865, 866, 852), (852, 855, 833), (834, 835, 867), (835, 836, 868), (836, 842, 869), (870, 837, 853), (854, 853, 815), (816, 855, 854), (856, 837, 870), (871, 860, 845, 858), (872, 861, 846, 860), (834, 867, 859), (862, 873, 863, 849), (863, 874, 864, 850), (864, 875, 865, 851), (866, 876, 852), (852, 876, 855), (835, 868, 867), (836, 869, 868), (870, 853, 877), (854, 878, 853), (855, 879, 854), (880, 872, 860, 871), (873, 881, 874, 863), (874, 882, 875, 864), (876, 879, 855), (878, 877, 853), (879, 878, 854), (881, 883, 882, 874), (106, 427, 394, 73), (141, 462, 427, 106), (179, 500, 462, 141), (178, 499, 500, 179), (216, 537, 499, 178), (249, 570, 537, 216), (217, 538, 570, 249), (180, 501, 538, 217), (143, 464, 501, 180), (142, 463, 464, 143), (395, 396, 49, 74), (570, 538, 539, 569), (569, 536, 537, 570), (464, 463, 429, 465), (394, 369, 350, 395), (463, 395, 350, 429), (792, 426, 462, 500), (498, 461, 500, 499)])
_uv = me_grid_001.uv_layers.new(name='UVMap')
_uv.uv.foreach_set('vector', [0.125, 0.375, 0.125, 0.5, 0.0, 0.5, 0.0, 0.375, 0.125, 0.25, 0.125, 0.375, 0.0, 0.375, 0.0, 0.25, 0.25, 0.375, 0.25, 0.5, 0.125, 0.5, 0.125, 0.375, 0.0, 0.5, 0.125, 0.5, 0.0, 0.375, 0.5, 0.875, 0.5, 1.0, 0.375, 1.0, 0.375, 0.875, 0.125, 0.125, 0.125, 0.25, 0.0, 0.25, 0.0, 0.125, 0.25, 0.25, 0.25, 0.375, 0.125, 0.375, 0.125, 0.25, 0.5, 0.75, 0.5, 0.875, 0.375, 0.875, 0.375, 0.75, 0.375, 0.375, 0.375, 0.5, 0.25, 0.5, 0.25, 0.375, 0.125, 0.5, 0.25, 0.5, 0.125, 0.375, 0.0, 0.5, 0.0, 0.375, 0.125, 0.5, 0.0, 0.375, 0.125, 0.5, 0.125, 0.375, 0.375, 1.0, 0.5, 1.0, 0.375, 0.75, 0.375, 0.875, 0.375, 1.0, 0.25, 1.0, 0.25, 0.875, 0.125, 0.0, 0.125, 0.125, 0.0, 0.125, 0.0, 0.0, 0.25, 0.125, 0.25, 0.25, 0.125, 0.25, 0.125, 0.125, 0.5, 0.625, 0.5, 0.75, 0.375, 0.75, 0.375, 0.625, 0.375, 0.25, 0.375, 0.375, 0.25, 0.375, 0.25, 0.25, 0.375, 0.75, 0.375, 0.875, 0.25, 0.875, 0.25, 0.75, 0.5, 0.375, 0.5, 0.5, 0.375, 0.5, 0.375, 0.375, 0.25, 0.5, 0.375, 0.5, 0.25, 0.375, 0.125, 0.375, 0.25, 0.5, 0.25, 0.375, 0.125, 0.375, 7.451e-09, 0.375, 0.0, 0.5, 0.125, 0.5, 0.125, 0.5, 0.0, 0.375, 0.125, 0.375, 0.0, 0.375, 0.125, 0.375, 0.0, 0.25, 0.25, 0.75, 0.375, 1.0, 0.375, 0.75, 0.375, 1.0, 0.375, 0.75, 0.5, 1.0, 0.25, 1.0, 0.375, 1.0, 0.25, 0.75, 0.25, 0.875, 0.25, 1.0, 0.125, 1.0, 0.125, 0.875, 0.0, 0.0, 0.0, 0.0, 0.125, 0.0, 0.125, 0.0, 0.25, 0.0, 0.25, 0.125, 0.125, 0.125, 0.125, 0.0, 0.5, 0.5, 0.5, 0.625, 0.375, 0.625, 0.375, 0.5, 0.375, 0.125, 0.375, 0.25, 0.25, 0.25, 0.25, 0.125, 0.375, 0.625, 0.375, 0.75, 0.25, 0.75, 0.25, 0.625, 0.5, 0.25, 0.5, 0.375, 0.375, 0.375, 0.375, 0.25, 0.25, 0.75, 0.25, 0.875, 0.125, 0.875, 0.125, 0.75, 0.5, 0.375, 0.5, 0.375, 0.5, 0.5, 0.5, 0.5, 0.375, 0.5, 0.5, 0.5, 0.375, 0.375, 0.25, 0.375, 0.375, 0.5, 0.375, 0.375, 0.125, 0.25, 0.125, 0.375, 0.25, 0.375, 0.25, 0.375, 0.125, 0.375, 0.125, 0.5, 0.25, 0.5, 0.125, 0.25, 0.0, 0.25, 0.0, 0.375, 0.125, 0.375, 0.5, 0.875, 0.375, 0.875, 0.375, 1.0, 0.5, 1.0, 0.125, 0.5, 0.125, 0.375, 0.25, 0.5, 0.0, 0.375, 0.0, 0.25, 0.125, 0.375, 0.0, 0.25, 0.125, 0.375, 0.125, 0.25, 0.25, 0.75, 0.375, 0.75, 0.25, 0.5, 0.375, 1.0, 0.25, 0.75, 0.375, 0.75, 0.125, 0.75, 0.25, 1.0, 0.25, 0.75, 0.125, 1.0, 0.25, 1.0, 0.125, 0.75, 0.125, 0.875, 0.125, 1.0, 0.0, 1.0, 0.0, 0.875, 0.375, 0.5, 0.375, 0.5, 0.5, 0.5, 0.5, 0.5, 0.0, 0.0, 0.0, 0.0, 0.125, 0.0, 0.125, 0.0, 0.125, 0.0, 0.125, 0.0, 0.25, 0.0, 0.25, 0.0, 0.375, 0.0, 0.375, 0.125, 0.25, 0.125, 0.25, 0.0, 0.375, 0.5, 0.375, 0.625, 0.25, 0.625, 0.25, 0.5, 0.5, 0.125, 0.5, 0.25, 0.375, 0.25, 0.375, 0.125, 0.25, 0.625, 0.25, 0.75, 0.125, 0.75, 0.125, 0.625, 0.5, 0.25, 0.5, 0.25, 0.5, 0.375, 0.5, 0.375, 0.125, 0.75, 0.125, 0.875, 0.0, 0.875, 0.0, 0.75, 0.5, 0.375, 0.5, 0.375, 0.5, 0.5, 0.5, 0.5, 0.5, 0.5, 0.5, 0.5, 0.4601, 0.4601, 0.4601, 0.4601, 0.375, 0.375, 0.375, 0.375, 0.25, 0.375, 0.375, 0.375, 0.25, 0.25, 0.125, 0.25, 0.25, 0.375, 0.25, 0.25, 0.375, 0.375, 0.25, 0.375, 0.25, 0.5, 0.375, 0.5, 0.25, 0.25, 0.125, 0.25, 0.125, 0.375, 0.25, 0.375, 0.125, 0.125, 0.0, 0.125, 0.0, 0.25, 0.125, 0.25, 0.5, 0.75, 0.375, 0.75, 0.375, 0.875, 0.5, 0.875, 0.375, 0.875, 0.25, 0.875, 0.25, 1.0, 0.375, 1.0, 0.25, 0.5, 0.125, 0.375, 0.25, 0.375, 0.125, 0.375, 0.0, 0.25, 0.125, 0.25, 0.0, 0.25, 0.125, 0.25, 0.0, 0.125, 0.125, 0.5, 0.25, 0.75, 0.25, 0.5, 0.25, 0.75, 0.25, 0.5, 0.375, 0.75, 0.25, 1.0, 0.25, 0.75, 0.375, 1.0, 0.125, 0.5, 0.125, 0.75, 0.25, 0.75, 0.0, 0.75, 0.125, 1.0, 0.125, 0.75, 0.0, 1.0, 0.125, 1.0, 0.0, 0.75, 0.0, 1.0, 0.0, 1.0, 0.0, 0.875, 0.0, 0.875, 0.25, 0.5, 0.25, 0.5, 0.375, 0.5, 0.375, 0.5, 0.375, 0.5, 0.375, 0.5, 0.5, 0.5, 0.5, 0.5, 0.0, 0.0, 0.0, 0.0, 0.125, 0.0, 0.125, 0.0, 0.125, 0.0, 0.125, 0.0, 0.25, 0.0, 0.25, 0.0, 0.25, 0.0, 0.25, 0.0, 0.375, 0.0, 0.375, 0.0, 0.5, 0.0, 0.5, 0.125, 0.375, 0.125, 0.375, 0.0, 0.25, 0.5, 0.25, 0.625, 0.125, 0.625, 0.125, 0.5, 0.5, 0.125, 0.5, 0.125, 0.5, 0.25, 0.5, 0.25, 0.125, 0.625, 0.125, 0.75, 0.0, 0.75, 0.0, 0.625, 0.5, 0.25, 0.5, 0.25, 0.5, 0.375, 0.5, 0.375, 0.0, 0.875, 0.0, 0.875, 0.0, 0.75, 0.0, 0.75, 0.5, 0.375, 0.5, 0.375, 0.5, 0.5, 0.5, 0.5, 0.4601, 0.4601, 0.5, 0.5, 0.5, 0.5, 0.4601, 0.4601, 0.25, 0.25, 0.25, 0.25, 0.375, 0.375, 0.375, 0.375, 0.125, 0.25, 0.25, 0.25, 0.125, 0.125, 0.5, 0.375, 0.375, 0.375, 0.375, 0.5, 0.5, 0.5, 0.375, 0.25, 0.25, 0.25, 0.25, 0.375, 0.375, 0.375, 0.25, 0.5, 0.25, 0.375, 0.375, 0.5, 0.25, 0.125, 0.125, 0.125, 0.125, 0.25, 0.25, 0.25, 0.125, 0.0, 0.0, 0.0, 0.0, 0.125, 0.125, 0.125, 0.5, 0.625, 0.375, 0.625, 0.375, 0.75, 0.5, 0.75, 0.375, 0.75, 0.25, 0.75, 0.25, 0.875, 0.375, 0.875, 0.25, 0.875, 0.125, 0.875, 0.125, 1.0, 0.25, 1.0, 0.25, 0.375, 0.125, 0.375, 0.125, 0.25, 0.0, 0.25, 0.0, 0.125, 0.125, 0.25, 0.0, 0.125, 0.125, 0.25, 0.125, 0.125, 0.125, 0.5, 0.25, 0.5, 0.125, 0.25, 0.25, 0.75, 0.125, 0.5, 0.25, 0.5, 0.25, 1.0, 0.125, 0.75, 0.25, 0.75, 0.0, 0.5, 0.125, 0.75, 0.125, 0.5, 0.0, 0.75, 0.125, 0.75, 0.0, 0.5, 0.0, 0.75, 0.0, 0.75, 0.0, 1.0, 0.0, 1.0, 0.0, 1.0, 0.0, 1.0, 0.0, 0.875, 0.0, 0.875, 0.125, 0.5, 0.125, 0.5, 0.25, 0.5, 0.25, 0.5, 0.25, 0.5, 0.25, 0.5, 0.375, 0.5, 0.375, 0.5, 0.375, 0.5, 0.375, 0.5, 0.5, 0.5, 0.5, 0.5, 0.0, 0.0, 0.0, 0.0, 0.125, 0.0, 0.125, 0.0, 0.125, 0.0, 0.125, 0.0, 0.25, 0.0, 0.25, 0.0, 0.25, 0.0, 0.25, 0.0, 0.375, 0.0, 0.375, 0.0, 0.375, 0.0, 0.375, 0.0, 0.5, 0.0, 0.5, 0.0, 0.5, 0.0, 0.5, 0.0, 0.5, 0.125, 0.5, 0.125, 0.125, 0.5, 0.125, 0.625, 0.0, 0.625, 0.0, 0.5, 0.5, 0.125, 0.5, 0.125, 0.5, 0.25, 0.5, 0.25, 0.0, 0.75, 0.0, 0.75, 0.0, 0.625, 0.0, 0.625, 0.5, 0.25, 0.5, 0.25, 0.5, 0.375, 0.5, 0.375, 0.0, 0.875, 0.0, 0.875, 0.0, 0.75, 0.0, 0.75, 0.5, 0.375, 0.5, 0.375, 0.5, 0.5, 0.5, 0.5, 0.4601, 0.4601, 0.5, 0.5, 0.5, 0.5, 0.4601, 0.4601, 0.25, 0.25, 0.25, 0.25, 0.1521, 0.1521, 0.1521, 0.1521, 0.125, 0.125, 0.125, 0.125, 0.5, 0.375, 0.5, 0.5, 0.5, 0.5, 0.5, 0.375, 0.5, 0.25, 0.375, 0.25, 0.375, 0.375, 0.5, 0.375, 0.375, 0.5, 0.375, 0.375, 0.5, 0.5, 0.375, 0.125, 0.25, 0.125, 0.25, 0.25, 0.375, 0.25, 0.375, 0.5, 0.25, 0.375, 0.375, 0.375, 0.25, 0.0, 0.125, 0.0, 0.125, 0.125, 0.25, 0.125, 0.0, 0.0, 0.125, 0.0, 0.125, 0.0, 0.0, 0.0, 0.5, 0.5, 0.375, 0.5, 0.375, 0.625, 0.5, 0.625, 0.375, 0.625, 0.25, 0.625, 0.25, 0.75, 0.375, 0.75, 0.25, 0.75, 0.125, 0.75, 0.125, 0.875, 0.25, 0.875, 0.125, 0.875, 0.0, 0.875, 0.0, 1.0, 0.125, 1.0, 0.125, 1.0, 0.125, 0.75, 0.25, 1.0, 0.25, 0.375, 0.125, 0.25, 0.25, 0.25, 0.125, 0.25, 0.0, 0.125, 0.125, 0.125, 0.0, 0.125, 0.125, 0.125, 0.0, 0.0, 0.0, 0.25, 0.125, 0.5, 0.125, 0.25, 0.125, 0.5, 0.125, 0.25, 0.25, 0.5, 0.25, 0.75, 0.125, 0.75, 0.125, 0.5, 0.0, 0.5, 0.125, 0.5, 0.0, 0.25, 0.0, 0.5, 0.0, 0.5, 0.0, 0.75, 0.0, 0.75, 0.0, 0.75, 0.0, 0.75, 0.0, 1.0, 0.0, 1.0, 0.0, 1.0, 0.0, 1.0, 0.0, 0.875, 0.0, 0.875, 0.0, 0.5, 0.0, 0.5, 0.125, 0.5, 0.125, 0.5, 0.125, 0.5, 0.125, 0.5, 0.25, 0.5, 0.25, 0.5, 0.25, 0.5, 0.25, 0.5, 0.375, 0.5, 0.375, 0.5, 0.375, 0.5, 0.375, 0.5, 0.5, 0.5, 0.5, 0.5, 0.125, 0.0, 0.125, 0.0, 0.25, 0.0, 0.25, 0.0, 0.25, 0.0, 0.25, 0.0, 0.375, 0.0, 0.375, 0.0, 0.375, 0.0, 0.375, 0.0, 0.5, 0.0, 0.5, 0.0, 0.5, 0.0, 0.5, 0.0, 0.5, 0.125, 0.5, 0.125, 0.0, 0.625, 0.0, 0.625, 0.0, 0.5, 0.0, 0.5, 0.5, 0.125, 0.5, 0.125, 0.5, 0.25, 0.5, 0.25, 0.0, 0.75, 0.0, 0.75, 0.0, 0.625, 0.0, 0.625, 0.5, 0.25, 0.5, 0.25, 0.5, 0.375, 0.5, 0.375, 0.0, 0.875, 0.0, 0.875, 0.0, 0.75, 0.0, 0.75, 0.5, 0.5, 0.5, 0.5, 0.375, 0.375, 0.375, 0.375, 0.4601, 0.4601, 0.4601, 0.4601, 0.1521, 0.1521, 0.125, 0.125, 0.125, 0.125, 0.1521, 0.1521, 0.125, 0.125, 0.125, 0.125, 0.0, 0.0, 0.0, 0.0, 0.5, 0.25, 0.5, 0.375, 0.5, 0.375, 0.5, 0.25, 0.5, 0.5, 0.375, 0.375, 0.375, 0.375, 0.5, 0.5, 0.5, 0.375, 0.5, 0.5, 0.5, 0.5, 0.5, 0.375, 0.5, 0.125, 0.375, 0.125, 0.375, 0.25, 0.5, 0.25, 0.375, 0.0, 0.25, 0.0, 0.25, 0.125, 0.375, 0.125, 0.25, 0.375, 0.25, 0.25, 0.375, 0.375, 0.125, 0.0, 0.25, 0.0, 0.25, 0.0, 0.125, 0.0, 0.375, 0.5, 0.5, 0.5, 0.5, 0.5, 0.375, 0.5, 0.0, 0.0, 0.125, 0.0, 0.125, 0.0, 0.0, 0.0, 0.375, 0.5, 0.25, 0.5, 0.25, 0.625, 0.375, 0.625, 0.25, 0.625, 0.125, 0.625, 0.125, 0.75, 0.25, 0.75, 0.125, 0.75, 0.0, 0.75, 0.0, 0.875, 0.125, 0.875, 0.0, 1.0, 0.0, 0.875, 0.0, 0.875, 0.0, 1.0, 0.0, 1.0, 0.0, 0.75, 0.125, 1.0, 0.125, 1.0, 0.0, 0.75, 0.125, 0.75, 0.125, 0.25, 0.125, 0.125, 0.25, 0.25, 0.0, 0.125, 0.0, 0.0, 0.125, 0.125, 0.0, 0.25, 0.125, 0.25, 0.0, 0.0, 0.125, 0.5, 0.0, 0.25, 0.125, 0.25, 0.125, 0.75, 0.0, 0.5, 0.125, 0.5, 0.0, 0.25, 0.0, 0.25, 0.0, 0.5, 0.0, 0.5, 0.0, 0.5, 0.0, 0.5, 0.0, 0.75, 0.0, 0.75, 0.0, 0.75, 0.0, 0.75, 0.0, 1.0, 0.0, 1.0, 0.0, 1.0, 0.0, 1.0, 0.0, 0.875, 0.0, 0.875, 0.0, 0.5, 0.0, 0.5, 0.125, 0.5, 0.125, 0.5, 0.125, 0.5, 0.125, 0.5, 0.25, 0.5, 0.25, 0.5, 0.25, 0.5, 0.25, 0.5, 0.375, 0.5, 0.375, 0.5, 0.25, 0.0, 0.25, 0.0, 0.375, 0.0, 0.375, 0.0, 0.375, 0.0, 0.375, 0.0, 0.5, 0.0, 0.5, 0.0, 0.5, 0.0, 0.5, 0.0, 0.5, 0.125, 0.5, 0.125, 0.0, 0.625, 0.0, 0.625, 0.0, 0.5, 0.0, 0.5, 0.5, 0.125, 0.5, 0.125, 0.5, 0.25, 0.5, 0.25, 0.0, 0.75, 0.0, 0.75, 0.0, 0.625, 0.0, 0.625, 0.0, 0.875, 0.0, 0.875, 0.0, 0.75, 0.0, 0.75, 0.375, 0.375, 0.375, 0.375, 0.25, 0.25, 0.25, 0.25, 0.1521, 0.1521, 0.125, 0.125, 0.125, 0.125, 0.1521, 0.1521, 0.125, 0.125, 0.125, 0.125, 0.0, 0.0, 0.0, 0.0, 0.125, 0.125, 0.0, 0.0, 0.0, 0.0, 0.125, 0.125, 0.5, 0.125, 0.5, 0.25, 0.5, 0.25, 0.5, 0.125, 0.5, 0.25, 0.5, 0.375, 0.5, 0.375, 0.5, 0.25, 0.375, 0.375, 0.25, 0.25, 0.25, 0.25, 0.375, 0.375, 0.5, 0.5, 0.375, 0.375, 0.375, 0.375, 0.5, 0.5, 0.5, 0.375, 0.5, 0.5, 0.5, 0.5, 0.5, 0.375, 0.5, 0.0, 0.375, 0.0, 0.375, 0.125, 0.5, 0.125, 0.25, 0.0, 0.375, 0.0, 0.375, 0.0, 0.25, 0.0, 0.125, 0.0, 0.25, 0.0, 0.25, 0.0, 0.125, 0.0, 0.25, 0.5, 0.375, 0.5, 0.375, 0.5, 0.25, 0.5, 0.375, 0.5, 0.5, 0.5, 0.5, 0.5, 0.375, 0.5, 0.0, 0.0, 0.125, 0.0, 0.125, 0.0, 0.0, 0.0, 0.25, 0.5, 0.125, 0.5, 0.125, 0.625, 0.25, 0.625, 0.125, 0.625, 0.0, 0.625, 0.0, 0.75, 0.125, 0.75, 0.0, 0.875, 0.0, 0.75, 0.0, 0.75, 0.0, 0.875, 0.0, 0.75, 0.0, 1.0, 0.0, 1.0, 0.0, 0.75, 0.0, 1.0, 0.0, 0.875, 0.0, 0.875, 0.0, 1.0, 0.0, 0.75, 0.0, 0.5, 0.125, 0.75, 0.25, 0.25, 0.125, 0.125, 0.125, 0.125, 0.25, 0.25, 0.0, 0.0, 0.0, 0.0, 0.0, 0.25, 0.0, 0.25, 0.0, 0.25, 0.0, 0.0, 0.125, 0.25, 0.0, 0.5, 0.0, 0.25, 0.125, 0.5, 0.0, 0.25, 0.0, 0.25, 0.0, 0.5, 0.0, 0.5, 0.0, 0.5, 0.0, 0.5, 0.0, 0.75, 0.0, 0.75, 0.0, 0.75, 0.0, 0.75, 0.0, 1.0, 0.0, 1.0, 0.0, 0.5, 0.0, 0.5, 0.125, 0.5, 0.125, 0.5, 0.125, 0.5, 0.125, 0.5, 0.25, 0.5, 0.25, 0.5, 0.375, 0.0, 0.375, 0.0, 0.5, 0.0, 0.5, 0.0, 0.5, 0.0, 0.5, 0.0, 0.5, 0.125, 0.5, 0.125, 0.0, 0.625, 0.0, 0.625, 0.0, 0.5, 0.0, 0.5, 0.0, 0.75, 0.0, 0.75, 0.0, 0.625, 0.0, 0.625, 0.25, 0.25, 0.25, 0.25, 0.125, 0.125, 0.125, 0.125, 0.1521, 0.1521, 0.1521, 0.1521, 0.125, 0.125, 0.125, 0.125, 0.0, 0.0, 0.0, 0.0, 0.125, 0.125, 0.0, 0.0, 0.0, 0.0, 0.125, 0.125, 0.5, 0.0, 0.5, 0.125, 0.5, 0.125, 0.5, 0.0, 0.5, 0.125, 0.5, 0.25, 0.5, 0.25, 0.5, 0.125, 0.5, 0.25, 0.5, 0.375, 0.5, 0.375, 0.5, 0.25, 0.375, 0.375, 0.25, 0.25, 0.25, 0.25, 0.375, 0.375, 0.5, 0.5, 0.375, 0.375, 0.375, 0.375, 0.5, 0.5, 0.5, 0.375, 0.5, 0.5, 0.5, 0.5, 0.5, 0.375, 0.375, 0.0, 0.5, 0.0, 0.5, 0.0, 0.375, 0.0, 0.25, 0.0, 0.375, 0.0, 0.375, 0.0, 0.25, 0.0, 0.125, 0.0, 0.25, 0.0, 0.25, 0.0, 0.125, 0.0, 0.125, 0.5, 0.25, 0.5, 0.25, 0.5, 0.125, 0.5, 0.25, 0.5, 0.375, 0.5, 0.375, 0.5, 0.25, 0.5, 0.375, 0.5, 0.5, 0.5, 0.5, 0.5, 0.375, 0.5, 0.0, 0.0, 0.125, 0.0, 0.125, 0.0, 0.0, 0.0, 0.125, 0.5, 0.0, 0.5, 0.0, 0.625, 0.125, 0.625, 0.0, 0.75, 0.0, 0.625, 0.0, 0.625, 0.0, 0.75, 0.0, 0.875, 0.0, 0.75, 0.0, 0.75, 0.0, 0.875, 0.0, 0.5, 0.0, 0.75, 0.0, 0.75, 0.0, 0.5, 0.0, 0.75, 0.0, 1.0, 0.0, 1.0, 0.0, 0.75, 0.0, 1.0, 0.0, 0.875, 0.0, 0.875, 0.0, 1.0, 0.25, 0.25, 0.125, 0.125, 0.125, 0.125, 0.25, 0.25, 0.0, 0.0, 0.0, 0.25, 0.0, 0.25, 0.0, 0.0, 0.0, 0.0, 0.0, 0.0, 0.0, 0.25, 0.0, 0.25, 0.0, 0.25, 0.0, 0.5, 0.0, 0.5, 0.0, 0.25, 0.0, 0.25, 0.0, 0.25, 0.0, 0.5, 0.0, 0.5, 0.0, 0.5, 0.0, 0.5, 0.0, 0.75, 0.0, 0.75, 0.0, 0.5, 0.0, 0.5, 0.125, 0.5, 0.125, 0.5, 0.0, 0.625, 0.0, 0.625, 0.0, 0.5, 0.0, 0.5, 0.125, 0.125, 0.125, 0.125, 0.0, 0.0, 0.0, 0.0, 0.125, 0.125, 0.0, 0.0, 0.0, 0.0, 0.125, 0.125, 0.5, 0.0, 0.5, 0.125, 0.5, 0.125, 0.5, 0.0, 0.5, 0.125, 0.5, 0.25, 0.5, 0.25, 0.5, 0.125, 0.5, 0.25, 0.5, 0.375, 0.5, 0.375, 0.5, 0.25, 0.375, 0.375, 0.25, 0.25, 0.25, 0.25, 0.375, 0.375, 0.5, 0.5, 0.375, 0.375, 0.375, 0.375, 0.5, 0.5, 0.375, 0.0, 0.5, 0.0, 0.5, 0.0, 0.375, 0.0, 0.25, 0.0, 0.375, 0.0, 0.375, 0.0, 0.25, 0.0, 0.125, 0.0, 0.25, 0.0, 0.25, 0.0, 0.125, 0.0, 0.0, 0.5, 0.125, 0.5, 0.125, 0.5, 0.0, 0.5, 0.125, 0.5, 0.25, 0.5, 0.25, 0.5, 0.125, 0.5, 0.25, 0.5, 0.375, 0.5, 0.375, 0.5, 0.25, 0.5, 0.375, 0.5, 0.5, 0.5, 0.5, 0.5, 0.375, 0.5, 0.0, 0.625, 0.0, 0.5, 0.0, 0.5, 0.0, 0.625, 0.0, 0.75, 0.0, 0.625, 0.0, 0.625, 0.0, 0.75, 0.0, 0.875, 0.0, 0.75, 0.0, 0.75, 0.0, 0.875, 0.0, 0.5, 0.0, 0.75, 0.0, 0.75, 0.0, 0.5, 0.0, 0.75, 0.0, 1.0, 0.0, 1.0, 0.0, 0.75, 0.0, 1.0, 0.0, 0.875, 0.0, 0.875, 0.0, 1.0, 0.25, 0.25, 0.125, 0.125, 0.125, 0.125, 0.25, 0.25, 0.0, 0.0, 0.0, 0.25, 0.0, 0.25, 0.0, 0.0, 0.0, 0.0, 0.0, 0.0, 0.0, 0.25, 0.0, 0.25, 0.0, 0.25, 0.0, 0.5, 0.0, 0.5, 0.0, 0.25, 0.0, 0.25, 0.0, 0.25, 0.0, 0.5, 0.0, 0.5, 0.125, 0.125, 0.0, 0.0, 0.0, 0.0, 0.125, 0.125, 0.5, 0.0, 0.5, 0.125, 0.5, 0.125, 0.5, 0.0, 0.5, 0.125, 0.5, 0.25, 0.5, 0.25, 0.5, 0.125, 0.375, 0.375, 0.25, 0.25, 0.25, 0.25, 0.375, 0.375, 0.375, 0.0, 0.5, 0.0, 0.5, 0.0, 0.375, 0.0, 0.25, 0.0, 0.375, 0.0, 0.375, 0.0, 0.25, 0.0, 0.0, 0.5, 0.125, 0.5, 0.125, 0.5, 0.0, 0.5, 0.125, 0.5, 0.25, 0.5, 0.25, 0.5, 0.125, 0.5, 0.25, 0.5, 0.375, 0.5, 0.375, 0.5, 0.25, 0.5, 0.0, 0.625, 0.0, 0.5, 0.0, 0.5, 0.0, 0.625, 0.0, 0.75, 0.0, 0.625, 0.0, 0.625, 0.0, 0.75, 0.0, 0.875, 0.0, 0.75, 0.0, 0.75, 0.0, 0.875, 0.0, 0.5, 0.0, 0.75, 0.0, 0.75, 0.0, 0.5, 0.0, 0.75, 0.0, 1.0, 0.0, 1.0, 0.0, 0.75, 0.25, 0.25, 0.125, 0.125, 0.125, 0.125, 0.25, 0.25, 0.0, 0.0, 0.0, 0.25, 0.0, 0.25, 0.0, 0.0, 0.0, 0.0, 0.0, 0.0, 0.0, 0.25, 0.0, 0.25, 0.0, 0.25, 0.0, 0.5, 0.0, 0.5, 0.0, 0.25, 0.5, 0.0, 0.5, 0.125, 0.5, 0.125, 0.5, 0.0, 0.375, 0.0, 0.5, 0.0, 0.5, 0.0, 0.375, 0.0, 0.0, 0.5, 0.125, 0.5, 0.125, 0.5, 0.0, 0.5, 0.125, 0.5, 0.25, 0.5, 0.25, 0.5, 0.125, 0.5, 0.0, 0.625, 0.0, 0.5, 0.0, 0.5, 0.0, 0.625, 0.0, 0.75, 0.0, 0.625, 0.0, 0.625, 0.0, 0.75, 0.0, 0.5, 0.0, 0.75, 0.0, 0.75, 0.0, 0.5, 0.0, 0.0, 0.0, 0.25, 0.0, 0.25, 0.0, 0.0, 0.0, 0.25, 0.0, 0.5, 0.0, 0.5, 0.0, 0.25, 0.0, 0.5, 0.125, 0.5, 0.125, 0.5, 0.0, 0.5, 0.0, 0.625, 0.0, 0.5, 0.0, 0.5, 0.0, 0.625, 0.125, 0.375, 0.125, 0.5, 0.0, 0.5, 0.0, 0.375, 0.125, 0.25, 0.125, 0.375, 0.0, 0.375, 0.0, 0.25, 0.25, 0.375, 0.25, 0.5, 0.125, 0.5, 0.125, 0.375, 0.0, 0.5, 0.125, 0.5, 0.0, 0.375, 0.5, 0.875, 0.5, 1.0, 0.375, 1.0, 0.375, 0.875, 0.125, 0.125, 0.125, 0.25, 0.0, 0.25, 0.0, 0.125, 0.25, 0.25, 0.25, 0.375, 0.125, 0.375, 0.125, 0.25, 0.5, 0.75, 0.5, 0.875, 0.375, 0.875, 0.375, 0.75, 0.375, 0.375, 0.375, 0.5, 0.25, 0.5, 0.25, 0.375, 0.125, 0.5, 0.25, 0.5, 0.125, 0.375, 0.0, 0.5, 0.0, 0.375, 0.125, 0.5, 0.0, 0.375, 0.125, 0.5, 0.125, 0.375, 0.375, 1.0, 0.5, 1.0, 0.375, 0.75, 0.375, 0.875, 0.375, 1.0, 0.25, 1.0, 0.25, 0.875, 0.125, 0.0, 0.125, 0.125, 0.0, 0.125, 0.0, 0.0, 0.25, 0.125, 0.25, 0.25, 0.125, 0.25, 0.125, 0.125, 0.5, 0.625, 0.5, 0.75, 0.375, 0.75, 0.375, 0.625, 0.375, 0.25, 0.375, 0.375, 0.25, 0.375, 0.25, 0.25, 0.375, 0.75, 0.375, 0.875, 0.25, 0.875, 0.25, 0.75, 0.5, 0.375, 0.5, 0.5, 0.375, 0.5, 0.375, 0.375, 0.25, 0.5, 0.375, 0.5, 0.25, 0.375, 0.125, 0.375, 0.25, 0.5, 0.25, 0.375, 0.125, 0.375, 0.0, 0.375, 0.0, 0.5, 0.125, 0.5, 0.125, 0.5, 0.0, 0.375, 0.125, 0.375, 0.0, 0.375, 0.125, 0.375, 0.0, 0.25, 0.25, 0.75, 0.375, 1.0, 0.375, 0.75, 0.375, 1.0, 0.375, 0.75, 0.5, 1.0, 0.25, 1.0, 0.375, 1.0, 0.25, 0.75, 0.25, 0.875, 0.25, 1.0, 0.125, 1.0, 0.125, 0.875, 0.0, 0.0, 0.125, 0.0, 0.125, 0.0, 0.0, 0.0, 0.25, 0.0, 0.25, 0.125, 0.125, 0.125, 0.125, 0.0, 0.5, 0.5, 0.5, 0.625, 0.375, 0.625, 0.375, 0.5, 0.375, 0.125, 0.375, 0.25, 0.25, 0.25, 0.25, 0.125, 0.375, 0.625, 0.375, 0.75, 0.25, 0.75, 0.25, 0.625, 0.5, 0.25, 0.5, 0.375, 0.375, 0.375, 0.375, 0.25, 0.25, 0.75, 0.25, 0.875, 0.125, 0.875, 0.125, 0.75, 0.5, 0.375, 0.5, 0.5, 0.5, 0.5, 0.5, 0.375, 0.375, 0.5, 0.5, 0.5, 0.375, 0.375, 0.25, 0.375, 0.375, 0.5, 0.375, 0.375, 0.125, 0.25, 0.125, 0.375, 0.25, 0.375, 0.25, 0.375, 0.125, 0.375, 0.125, 0.5, 0.25, 0.5, 0.125, 0.25, 0.0, 0.25, 0.0, 0.375, 0.125, 0.375, 0.5, 0.875, 0.375, 0.875, 0.375, 1.0, 0.5, 1.0, 0.125, 0.5, 0.125, 0.375, 0.25, 0.5, 0.0, 0.375, 0.0, 0.25, 0.125, 0.375, 0.0, 0.25, 0.125, 0.375, 0.125, 0.25, 0.25, 0.75, 0.375, 0.75, 0.25, 0.5, 0.375, 1.0, 0.25, 0.75, 0.375, 0.75, 0.125, 0.75, 0.25, 1.0, 0.25, 0.75, 0.125, 1.0, 0.25, 1.0, 0.125, 0.75, 0.125, 0.875, 0.125, 1.0, 0.0, 1.0, 0.0, 0.875, 0.375, 0.5, 0.5, 0.5, 0.5, 0.5, 0.375, 0.5, 0.0, 0.0, 0.125, 0.0, 0.125, 0.0, 0.0, 0.0, 0.125, 0.0, 0.25, 0.0, 0.25, 0.0, 0.125, 0.0, 0.375, 0.0, 0.375, 0.125, 0.25, 0.125, 0.25, 0.0, 0.375, 0.5, 0.375, 0.625, 0.25, 0.625, 0.25, 0.5, 0.5, 0.125, 0.5, 0.25, 0.375, 0.25, 0.375, 0.125, 0.25, 0.625, 0.25, 0.75, 0.125, 0.75, 0.125, 0.625, 0.5, 0.25, 0.5, 0.375, 0.5, 0.375, 0.5, 0.25, 0.125, 0.75, 0.125, 0.875, 0.0, 0.875, 0.0, 0.75, 0.5, 0.375, 0.5, 0.5, 0.5, 0.5, 0.5, 0.375, 0.5, 0.5, 0.5, 0.5, 0.4466, 0.4466, 0.4466, 0.4466, 0.375, 0.375, 0.375, 0.375, 0.25, 0.375, 0.375, 0.375, 0.25, 0.25, 0.125, 0.25, 0.25, 0.375, 0.25, 0.25, 0.375, 0.375, 0.25, 0.375, 0.25, 0.5, 0.375, 0.5, 0.25, 0.25, 0.125, 0.25, 0.125, 0.375, 0.25, 0.375, 0.125, 0.125, 0.0, 0.125, 0.0, 0.25, 0.125, 0.25, 0.5, 0.75, 0.375, 0.75, 0.375, 0.875, 0.5, 0.875, 0.375, 0.875, 0.25, 0.875, 0.25, 1.0, 0.375, 1.0, 0.25, 0.5, 0.125, 0.375, 0.25, 0.375, 0.125, 0.375, 0.0, 0.25, 0.125, 0.25, 0.0, 0.25, 0.125, 0.25, 0.0, 0.125, 0.125, 0.5, 0.25, 0.75, 0.25, 0.5, 0.25, 0.75, 0.25, 0.5, 0.375, 0.75, 0.25, 1.0, 0.25, 0.75, 0.375, 1.0, 0.125, 0.5, 0.125, 0.75, 0.25, 0.75, 0.0, 0.75, 0.125, 1.0, 0.125, 0.75, 0.0, 1.0, 0.125, 1.0, 0.0, 0.75, 0.0, 1.0, 0.0, 0.875, 0.0, 0.875, 0.0, 1.0, 0.25, 0.5, 0.375, 0.5, 0.375, 0.5, 0.25, 0.5, 0.375, 0.5, 0.5, 0.5, 0.5, 0.5, 0.375, 0.5, 0.0, 0.0, 0.125, 0.0, 0.125, 0.0, 0.0, 0.0, 0.125, 0.0, 0.25, 0.0, 0.25, 0.0, 0.125, 0.0, 0.25, 0.0, 0.375, 0.0, 0.375, 0.0, 0.25, 0.0, 0.5, 0.0, 0.5, 0.125, 0.375, 0.125, 0.375, 0.0, 0.25, 0.5, 0.25, 0.625, 0.125, 0.625, 0.125, 0.5, 0.5, 0.125, 0.5, 0.25, 0.5, 0.25, 0.5, 0.125, 0.125, 0.625, 0.125, 0.75, 0.0, 0.75, 0.0, 0.625, 0.5, 0.25, 0.5, 0.375, 0.5, 0.375, 0.5, 0.25, 0.0, 0.875, 0.0, 0.75, 0.0, 0.75, 0.0, 0.875, 0.5, 0.375, 0.5, 0.5, 0.5, 0.5, 0.5, 0.375, 0.4466, 0.4466, 0.4466, 0.4466, 0.5, 0.5, 0.5, 0.5, 0.25, 0.25, 0.25, 0.25, 0.375, 0.375, 0.375, 0.375, 0.125, 0.25, 0.25, 0.25, 0.125, 0.125, 0.5, 0.375, 0.375, 0.375, 0.375, 0.5, 0.5, 0.5, 0.375, 0.25, 0.25, 0.25, 0.25, 0.375, 0.375, 0.375, 0.25, 0.5, 0.25, 0.375, 0.375, 0.5, 0.25, 0.125, 0.125, 0.125, 0.125, 0.25, 0.25, 0.25, 0.125, 0.0, 0.0, 0.0, 0.0, 0.125, 0.125, 0.125, 0.5, 0.625, 0.375, 0.625, 0.375, 0.75, 0.5, 0.75, 0.375, 0.75, 0.25, 0.75, 0.25, 0.875, 0.375, 0.875, 0.25, 0.875, 0.125, 0.875, 0.125, 1.0, 0.25, 1.0, 0.25, 0.375, 0.125, 0.375, 0.125, 0.25, 0.0, 0.25, 0.0, 0.125, 0.125, 0.25, 0.0, 0.125, 0.125, 0.25, 0.125, 0.125, 0.125, 0.5, 0.25, 0.5, 0.125, 0.25, 0.25, 0.75, 0.125, 0.5, 0.25, 0.5, 0.25, 1.0, 0.125, 0.75, 0.25, 0.75, 0.0, 0.5, 0.125, 0.75, 0.125, 0.5, 0.0, 0.75, 0.125, 0.75, 0.0, 0.5, 0.0, 0.75, 0.0, 1.0, 0.0, 1.0, 0.0, 0.75, 0.0, 1.0, 0.0, 0.875, 0.0, 0.875, 0.0, 1.0, 0.125, 0.5, 0.25, 0.5, 0.25, 0.5, 0.125, 0.5, 0.25, 0.5, 0.375, 0.5, 0.375, 0.5, 0.25, 0.5, 0.375, 0.5, 0.5, 0.5, 0.5, 0.5, 0.375, 0.5, 0.0, 0.0, 0.125, 0.0, 0.125, 0.0, 0.0, 0.0, 0.125, 0.0, 0.25, 0.0, 0.25, 0.0, 0.125, 0.0, 0.25, 0.0, 0.375, 0.0, 0.375, 0.0, 0.25, 0.0, 0.375, 0.0, 0.5, 0.0, 0.5, 0.0, 0.375, 0.0, 0.5, 0.0, 0.5, 0.125, 0.5, 0.125, 0.5, 0.0, 0.125, 0.5, 0.125, 0.625, 0.0, 0.625, 0.0, 0.5, 0.5, 0.125, 0.5, 0.25, 0.5, 0.25, 0.5, 0.125, 0.0, 0.75, 0.0, 0.625, 0.0, 0.625, 0.0, 0.75, 0.5, 0.25, 0.5, 0.375, 0.5, 0.375, 0.5, 0.25, 0.0, 0.875, 0.0, 0.75, 0.0, 0.75, 0.0, 0.875, 0.5, 0.375, 0.5, 0.5, 0.5, 0.5, 0.5, 0.375, 0.4466, 0.4466, 0.4466, 0.4466, 0.5, 0.5, 0.5, 0.5, 0.25, 0.25, 0.25, 0.25, 0.1476, 0.1476, 0.1476, 0.1476, 0.125, 0.125, 0.125, 0.125, 0.5, 0.375, 0.5, 0.375, 0.5, 0.5, 0.5, 0.5, 0.5, 0.25, 0.375, 0.25, 0.375, 0.375, 0.5, 0.375, 0.375, 0.5, 0.375, 0.375, 0.5, 0.5, 0.375, 0.125, 0.25, 0.125, 0.25, 0.25, 0.375, 0.25, 0.375, 0.5, 0.25, 0.375, 0.375, 0.375, 0.25, 0.0, 0.125, 0.0, 0.125, 0.125, 0.25, 0.125, 0.0, 0.0, 0.0, 0.0, 0.125, 0.0, 0.125, 0.0, 0.5, 0.5, 0.375, 0.5, 0.375, 0.625, 0.5, 0.625, 0.375, 0.625, 0.25, 0.625, 0.25, 0.75, 0.375, 0.75, 0.25, 0.75, 0.125, 0.75, 0.125, 0.875, 0.25, 0.875, 0.125, 0.875, 0.0, 0.875, 0.0, 1.0, 0.125, 1.0, 0.125, 1.0, 0.125, 0.75, 0.25, 1.0, 0.25, 0.375, 0.125, 0.25, 0.25, 0.25, 0.125, 0.25, 0.0, 0.125, 0.125, 0.125, 0.0, 0.125, 0.125, 0.125, 0.0, 0.0, 0.0, 0.25, 0.125, 0.5, 0.125, 0.25, 0.125, 0.5, 0.125, 0.25, 0.25, 0.5, 0.25, 0.75, 0.125, 0.75, 0.125, 0.5, 0.0, 0.5, 0.125, 0.5, 0.0, 0.25, 0.0, 0.5, 0.0, 0.75, 0.0, 0.75, 0.0, 0.5, 0.0, 0.75, 0.0, 1.0, 0.0, 1.0, 0.0, 0.75, 0.0, 1.0, 0.0, 0.875, 0.0, 0.875, 0.0, 1.0, 0.0, 0.5, 0.125, 0.5, 0.125, 0.5, 0.0, 0.5, 0.125, 0.5, 0.25, 0.5, 0.25, 0.5, 0.125, 0.5, 0.25, 0.5, 0.375, 0.5, 0.375, 0.5, 0.25, 0.5, 0.375, 0.5, 0.5, 0.5, 0.5, 0.5, 0.375, 0.5, 0.125, 0.0, 0.25, 0.0, 0.25, 0.0, 0.125, 0.0, 0.25, 0.0, 0.375, 0.0, 0.375, 0.0, 0.25, 0.0, 0.375, 0.0, 0.5, 0.0, 0.5, 0.0, 0.375, 0.0, 0.5, 0.0, 0.5, 0.125, 0.5, 0.125, 0.5, 0.0, 0.0, 0.625, 0.0, 0.5, 0.0, 0.5, 0.0, 0.625, 0.5, 0.125, 0.5, 0.25, 0.5, 0.25, 0.5, 0.125, 0.0, 0.75, 0.0, 0.625, 0.0, 0.625, 0.0, 0.75, 0.5, 0.25, 0.5, 0.375, 0.5, 0.375, 0.5, 0.25, 0.0, 0.875, 0.0, 0.75, 0.0, 0.75, 0.0, 0.875, 0.5, 0.5, 0.5, 0.5, 0.375, 0.375, 0.375, 0.375, 0.4466, 0.4466, 0.4466, 0.4466, 0.1476, 0.1476, 0.1476, 0.1476, 0.125, 0.125, 0.125, 0.125, 0.125, 0.125, 0.0, 0.0, 0.0, 0.0, 0.125, 0.125, 0.5, 0.25, 0.5, 0.25, 0.5, 0.375, 0.5, 0.375, 0.5, 0.5, 0.5, 0.5, 0.375, 0.375, 0.375, 0.375, 0.5, 0.375, 0.5, 0.375, 0.5, 0.5, 0.5, 0.5, 0.5, 0.125, 0.375, 0.125, 0.375, 0.25, 0.5, 0.25, 0.375, 0.0, 0.25, 0.0, 0.25, 0.125, 0.375, 0.125, 0.25, 0.375, 0.25, 0.25, 0.375, 0.375, 0.125, 0.0, 0.125, 0.0, 0.25, 0.0, 0.25, 0.0, 0.375, 0.5, 0.375, 0.5, 0.5, 0.5, 0.5, 0.5, 0.0, 0.0, 0.0, 0.0, 0.125, 0.0, 0.125, 0.0, 0.375, 0.5, 0.25, 0.5, 0.25, 0.625, 0.375, 0.625, 0.25, 0.625, 0.125, 0.625, 0.125, 0.75, 0.25, 0.75, 0.125, 0.75, 0.0, 0.75, 0.0, 0.875, 0.125, 0.875, 0.0, 1.0, 0.0, 1.0, 0.0, 0.875, 0.0, 0.875, 0.0, 1.0, 0.0, 0.75, 0.125, 1.0, 0.125, 1.0, 0.0, 0.75, 0.125, 0.75, 0.125, 0.25, 0.125, 0.125, 0.25, 0.25, 0.0, 0.125, 0.0, 0.0, 0.125, 0.125, 0.0, 0.25, 0.125, 0.25, 0.0, 0.0, 0.125, 0.5, 0.0, 0.25, 0.125, 0.25, 0.125, 0.75, 0.0, 0.5, 0.125, 0.5, 0.0, 0.25, 0.0, 0.5, 0.0, 0.5, 0.0, 0.25, 0.0, 0.5, 0.0, 0.75, 0.0, 0.75, 0.0, 0.5, 0.0, 0.75, 0.0, 1.0, 0.0, 1.0, 0.0, 0.75, 0.0, 1.0, 0.0, 0.875, 0.0, 0.875, 0.0, 1.0, 0.0, 0.5, 0.125, 0.5, 0.125, 0.5, 0.0, 0.5, 0.125, 0.5, 0.25, 0.5, 0.25, 0.5, 0.125, 0.5, 0.25, 0.5, 0.375, 0.5, 0.375, 0.5, 0.25, 0.5, 0.25, 0.0, 0.375, 0.0, 0.375, 0.0, 0.25, 0.0, 0.375, 0.0, 0.5, 0.0, 0.5, 0.0, 0.375, 0.0, 0.5, 0.0, 0.5, 0.125, 0.5, 0.125, 0.5, 0.0, 0.0, 0.625, 0.0, 0.5, 0.0, 0.5, 0.0, 0.625, 0.5, 0.125, 0.5, 0.25, 0.5, 0.25, 0.5, 0.125, 0.0, 0.75, 0.0, 0.625, 0.0, 0.625, 0.0, 0.75, 0.0, 0.875, 0.0, 0.75, 0.0, 0.75, 0.0, 0.875, 0.375, 0.375, 0.25, 0.25, 0.25, 0.25, 0.375, 0.375, 0.1476, 0.1476, 0.1476, 0.1476, 0.125, 0.125, 0.125, 0.125, 0.125, 0.125, 0.0, 0.0, 0.0, 0.0, 0.125, 0.125, 0.125, 0.125, 0.125, 0.125, 0.0, 0.0, 0.0, 0.0, 0.5, 0.125, 0.5, 0.125, 0.5, 0.25, 0.5, 0.25, 0.5, 0.25, 0.5, 0.25, 0.5, 0.375, 0.5, 0.375, 0.375, 0.375, 0.375, 0.375, 0.25, 0.25, 0.25, 0.25, 0.5, 0.5, 0.5, 0.5, 0.375, 0.375, 0.375, 0.375, 0.5, 0.375, 0.5, 0.375, 0.5, 0.5, 0.5, 0.5, 0.5, 0.0, 0.375, 0.0, 0.375, 0.125, 0.5, 0.125, 0.25, 0.0, 0.25, 0.0, 0.375, 0.0, 0.375, 0.0, 0.125, 0.0, 0.125, 0.0, 0.25, 0.0, 0.25, 0.0, 0.25, 0.5, 0.25, 0.5, 0.375, 0.5, 0.375, 0.5, 0.375, 0.5, 0.375, 0.5, 0.5, 0.5, 0.5, 0.5, 0.0, 0.0, 0.0, 0.0, 0.125, 0.0, 0.125, 0.0, 0.25, 0.5, 0.125, 0.5, 0.125, 0.625, 0.25, 0.625, 0.125, 0.625, 0.0, 0.625, 0.0, 0.75, 0.125, 0.75, 0.0, 0.875, 0.0, 0.875, 0.0, 0.75, 0.0, 0.75, 0.0, 0.75, 0.0, 0.75, 0.0, 1.0, 0.0, 1.0, 0.0, 1.0, 0.0, 1.0, 0.0, 0.875, 0.0, 0.875, 0.0, 0.75, 0.0, 0.5, 0.125, 0.75, 0.25, 0.25, 0.25, 0.25, 0.125, 0.125, 0.125, 0.125, 0.0, 0.0, 0.0, 0.25, 0.0, 0.25, 0.0, 0.0, 0.0, 0.25, 0.0, 0.0, 0.125, 0.25, 0.0, 0.5, 0.0, 0.25, 0.125, 0.5, 0.0, 0.25, 0.0, 0.5, 0.0, 0.5, 0.0, 0.25, 0.0, 0.5, 0.0, 0.75, 0.0, 0.75, 0.0, 0.5, 0.0, 0.75, 0.0, 1.0, 0.0, 1.0, 0.0, 0.75, 0.0, 0.5, 0.125, 0.5, 0.125, 0.5, 0.0, 0.5, 0.125, 0.5, 0.25, 0.5, 0.25, 0.5, 0.125, 0.5, 0.375, 0.0, 0.5, 0.0, 0.5, 0.0, 0.375, 0.0, 0.5, 0.0, 0.5, 0.125, 0.5, 0.125, 0.5, 0.0, 0.0, 0.625, 0.0, 0.5, 0.0, 0.5, 0.0, 0.625, 0.0, 0.75, 0.0, 0.625, 0.0, 0.625, 0.0, 0.75, 0.25, 0.25, 0.25, 0.25, 0.125, 0.125, 0.125, 0.125, 0.1476, 0.1476, 0.1476, 0.1476, 0.125, 0.125, 0.0, 0.0, 0.0, 0.0, 0.125, 0.125, 0.125, 0.125, 0.125, 0.125, 0.0, 0.0, 0.0, 0.0, 0.5, 0.0, 0.5, 0.0, 0.5, 0.125, 0.5, 0.125, 0.5, 0.125, 0.5, 0.125, 0.5, 0.25, 0.5, 0.25, 0.5, 0.25, 0.5, 0.25, 0.5, 0.375, 0.5, 0.375, 0.375, 0.375, 0.375, 0.375, 0.25, 0.25, 0.25, 0.25, 0.5, 0.5, 0.5, 0.5, 0.375, 0.375, 0.375, 0.375, 0.5, 0.375, 0.5, 0.375, 0.5, 0.5, 0.5, 0.5, 0.375, 0.0, 0.375, 0.0, 0.5, 0.0, 0.5, 0.0, 0.25, 0.0, 0.25, 0.0, 0.375, 0.0, 0.375, 0.0, 0.125, 0.0, 0.125, 0.0, 0.25, 0.0, 0.25, 0.0, 0.125, 0.5, 0.125, 0.5, 0.25, 0.5, 0.25, 0.5, 0.25, 0.5, 0.25, 0.5, 0.375, 0.5, 0.375, 0.5, 0.375, 0.5, 0.375, 0.5, 0.5, 0.5, 0.5, 0.5, 0.0, 0.0, 0.0, 0.0, 0.125, 0.0, 0.125, 0.0, 0.125, 0.5, 0.0, 0.5, 0.0, 0.625, 0.125, 0.625, 0.0, 0.75, 0.0, 0.75, 0.0, 0.625, 0.0, 0.625, 0.0, 0.875, 0.0, 0.875, 0.0, 0.75, 0.0, 0.75, 0.0, 0.5, 0.0, 0.5, 0.0, 0.75, 0.0, 0.75, 0.0, 0.75, 0.0, 0.75, 0.0, 1.0, 0.0, 1.0, 0.0, 1.0, 0.0, 1.0, 0.0, 0.875, 0.0, 0.875, 0.25, 0.25, 0.25, 0.25, 0.125, 0.125, 0.125, 0.125, 0.0, 0.0, 0.0, 0.0, 0.0, 0.25, 0.0, 0.25, 0.0, 0.0, 0.0, 0.25, 0.0, 0.25, 0.0, 0.0, 0.0, 0.25, 0.0, 0.25, 0.0, 0.5, 0.0, 0.5, 0.0, 0.25, 0.0, 0.5, 0.0, 0.5, 0.0, 0.25, 0.0, 0.5, 0.0, 0.75, 0.0, 0.75, 0.0, 0.5, 0.0, 0.5, 0.125, 0.5, 0.125, 0.5, 0.0, 0.5, 0.0, 0.625, 0.0, 0.5, 0.0, 0.5, 0.0, 0.625, 0.125, 0.125, 0.0, 0.0, 0.0, 0.0, 0.125, 0.125, 0.125, 0.125, 0.125, 0.125, 0.0, 0.0, 0.0, 0.0, 0.5, 0.0, 0.5, 0.0, 0.5, 0.125, 0.5, 0.125, 0.5, 0.125, 0.5, 0.125, 0.5, 0.25, 0.5, 0.25, 0.5, 0.25, 0.5, 0.25, 0.5, 0.375, 0.5, 0.375, 0.375, 0.375, 0.375, 0.375, 0.25, 0.25, 0.25, 0.25, 0.5, 0.5, 0.5, 0.5, 0.375, 0.375, 0.375, 0.375, 0.375, 0.0, 0.375, 0.0, 0.5, 0.0, 0.5, 0.0, 0.25, 0.0, 0.25, 0.0, 0.375, 0.0, 0.375, 0.0, 0.125, 0.0, 0.125, 0.0, 0.25, 0.0, 0.25, 0.0, 0.0, 0.5, 0.0, 0.5, 0.125, 0.5, 0.125, 0.5, 0.125, 0.5, 0.125, 0.5, 0.25, 0.5, 0.25, 0.5, 0.25, 0.5, 0.25, 0.5, 0.375, 0.5, 0.375, 0.5, 0.375, 0.5, 0.375, 0.5, 0.5, 0.5, 0.5, 0.5, 0.0, 0.625, 0.0, 0.625, 0.0, 0.5, 0.0, 0.5, 0.0, 0.75, 0.0, 0.75, 0.0, 0.625, 0.0, 0.625, 0.0, 0.875, 0.0, 0.875, 0.0, 0.75, 0.0, 0.75, 0.0, 0.5, 0.0, 0.5, 0.0, 0.75, 0.0, 0.75, 0.0, 0.75, 0.0, 0.75, 0.0, 1.0, 0.0, 1.0, 0.0, 1.0, 0.0, 1.0, 0.0, 0.875, 0.0, 0.875, 0.25, 0.25, 0.25, 0.25, 0.125, 0.125, 0.125, 0.125, 0.0, 0.0, 0.0, 0.0, 0.0, 0.25, 0.0, 0.25, 0.0, 0.0, 0.0, 0.25, 0.0, 0.25, 0.0, 0.0, 0.0, 0.25, 0.0, 0.25, 0.0, 0.5, 0.0, 0.5, 0.0, 0.25, 0.0, 0.5, 0.0, 0.5, 0.0, 0.25, 0.125, 0.125, 0.125, 0.125, 0.0, 0.0, 0.0, 0.0, 0.5, 0.0, 0.5, 0.0, 0.5, 0.125, 0.5, 0.125, 0.5, 0.125, 0.5, 0.125, 0.5, 0.25, 0.5, 0.25, 0.375, 0.375, 0.375, 0.375, 0.25, 0.25, 0.25, 0.25, 0.375, 0.0, 0.375, 0.0, 0.5, 0.0, 0.5, 0.0, 0.25, 0.0, 0.25, 0.0, 0.375, 0.0, 0.375, 0.0, 0.0, 0.5, 0.0, 0.5, 0.125, 0.5, 0.125, 0.5, 0.125, 0.5, 0.125, 0.5, 0.25, 0.5, 0.25, 0.5, 0.25, 0.5, 0.25, 0.5, 0.375, 0.5, 0.375, 0.5, 0.0, 0.625, 0.0, 0.625, 0.0, 0.5, 0.0, 0.5, 0.0, 0.75, 0.0, 0.75, 0.0, 0.625, 0.0, 0.625, 0.0, 0.875, 0.0, 0.875, 0.0, 0.75, 0.0, 0.75, 0.0, 0.5, 0.0, 0.5, 0.0, 0.75, 0.0, 0.75, 0.0, 0.75, 0.0, 0.75, 0.0, 1.0, 0.0, 1.0, 0.25, 0.25, 0.25, 0.25, 0.125, 0.125, 0.125, 0.125, 0.0, 0.0, 0.0, 0.0, 0.0, 0.25, 0.0, 0.25, 0.0, 0.0, 0.0, 0.25, 0.0, 0.25, 0.0, 0.0, 0.0, 0.25, 0.0, 0.25, 0.0, 0.5, 0.0, 0.5, 0.5, 0.0, 0.5, 0.0, 0.5, 0.125, 0.5, 0.125, 0.375, 0.0, 0.375, 0.0, 0.5, 0.0, 0.5, 0.0, 0.0, 0.5, 0.0, 0.5, 0.125, 0.5, 0.125, 0.5, 0.125, 0.5, 0.125, 0.5, 0.25, 0.5, 0.25, 0.5, 0.0, 0.625, 0.0, 0.625, 0.0, 0.5, 0.0, 0.5, 0.0, 0.75, 0.0, 0.75, 0.0, 0.625, 0.0, 0.625, 0.0, 0.5, 0.0, 0.5, 0.0, 0.75, 0.0, 0.75, 0.0, 0.0, 0.0, 0.0, 0.0, 0.25, 0.0, 0.25, 0.0, 0.25, 0.0, 0.25, 0.0, 0.5, 0.0, 0.5, 0.0, 0.5, 0.0, 0.5, 0.125, 0.5, 0.125, 0.5, 0.0, 0.625, 0.0, 0.625, 0.0, 0.5, 0.0, 0.5, 0.4601, 0.4601, 0.4466, 0.4466, 0.4466, 0.4466, 0.0, 0.0, 0.375, 0.375, 0.25, 0.25, 0.25, 0.25, 0.0, 0.0, 0.25, 0.25, 0.25, 0.25, 0.1476, 0.1476, 0.1521, 0.1521, 0.125, 0.375, 0.125, 0.5, 0.0, 0.5, 0.0, 0.375, 0.125, 0.25, 0.125, 0.375, 0.0, 0.375, 0.0, 0.25, 0.25, 0.375, 0.25, 0.5, 0.125, 0.5, 0.125, 0.375, 0.0, 0.5, 0.125, 0.5, 0.0, 0.375, 0.5, 0.875, 0.5, 1.0, 0.375, 1.0, 0.375, 0.875, 0.125, 0.125, 0.125, 0.25, 0.0, 0.25, 0.0, 0.125, 0.25, 0.25, 0.25, 0.375, 0.125, 0.375, 0.125, 0.25, 0.5, 0.75, 0.5, 0.875, 0.375, 0.875, 0.375, 0.75, 0.375, 0.375, 0.375, 0.5, 0.25, 0.5, 0.25, 0.375, 0.125, 0.5, 0.25, 0.5, 0.125, 0.375, 0.0, 0.5, 0.0, 0.375, 0.125, 0.5, 0.0, 0.375, 0.125, 0.5, 0.125, 0.375, 0.375, 1.0, 0.5, 1.0, 0.375, 0.75, 0.375, 0.875, 0.375, 1.0, 0.25, 1.0, 0.25, 0.875, 0.125, 0.0, 0.125, 0.125, 0.0, 0.125, 0.0, 0.0, 0.25, 0.125, 0.25, 0.25, 0.125, 0.25, 0.125, 0.125, 0.5, 0.625, 0.5, 0.75, 0.375, 0.75, 0.375, 0.625, 0.375, 0.25, 0.375, 0.375, 0.25, 0.375, 0.25, 0.25, 0.375, 0.75, 0.375, 0.875, 0.25, 0.875, 0.25, 0.75, 0.5, 0.375, 0.5, 0.5, 0.375, 0.5, 0.375, 0.375, 0.25, 0.5, 0.375, 0.5, 0.25, 0.375, 0.125, 0.375, 0.25, 0.5, 0.25, 0.375, 0.125, 0.375, 7.451e-09, 0.375, 0.0, 0.5, 0.125, 0.5, 0.125, 0.5, 0.0, 0.375, 0.125, 0.375, 0.0, 0.375, 0.125, 0.375, 0.0, 0.25, 0.25, 0.75, 0.375, 1.0, 0.375, 0.75, 0.375, 1.0, 0.375, 0.75, 0.5, 1.0, 0.25, 1.0, 0.375, 1.0, 0.25, 0.75, 0.25, 0.875, 0.25, 1.0, 0.125, 1.0, 0.125, 0.875, 0.25, 0.0, 0.25, 0.125, 0.125, 0.125, 0.125, 0.0, 0.5, 0.5, 0.5, 0.625, 0.375, 0.625, 0.375, 0.5, 0.375, 0.125, 0.375, 0.25, 0.25, 0.25, 0.25, 0.125, 0.375, 0.625, 0.375, 0.75, 0.25, 0.75, 0.25, 0.625, 0.5, 0.25, 0.5, 0.375, 0.375, 0.375, 0.375, 0.25, 0.25, 0.75, 0.25, 0.875, 0.125, 0.875, 0.125, 0.75, 0.375, 0.5, 0.5, 0.5, 0.375, 0.375, 0.25, 0.375, 0.375, 0.5, 0.375, 0.375, 0.125, 0.25, 0.125, 0.375, 0.25, 0.375, 0.25, 0.375, 0.125, 0.375, 0.125, 0.5, 0.25, 0.5, 0.125, 0.25, 0.0, 0.25, 0.0, 0.375, 0.125, 0.375, 0.5, 0.875, 0.375, 0.875, 0.375, 1.0, 0.5, 1.0, 0.125, 0.5, 0.125, 0.375, 0.25, 0.5, 0.0, 0.375, 0.0, 0.25, 0.125, 0.375, 0.0, 0.25, 0.125, 0.375, 0.125, 0.25, 0.25, 0.75, 0.375, 0.75, 0.25, 0.5, 0.375, 1.0, 0.25, 0.75, 0.375, 0.75, 0.125, 0.75, 0.25, 1.0, 0.25, 0.75, 0.125, 1.0, 0.25, 1.0, 0.125, 0.75, 0.125, 0.875, 0.125, 1.0, 0.0, 1.0, 0.0, 0.875, 0.375, 0.0, 0.375, 0.125, 0.25, 0.125, 0.25, 0.0, 0.375, 0.5, 0.375, 0.625, 0.25, 0.625, 0.25, 0.5, 0.5, 0.125, 0.5, 0.25, 0.375, 0.25, 0.375, 0.125, 0.25, 0.625, 0.25, 0.75, 0.125, 0.75, 0.125, 0.625, 0.125, 0.75, 0.125, 0.875, 0.0, 0.875, 0.0, 0.75, 0.25, 0.375, 0.375, 0.375, 0.25, 0.25, 0.125, 0.25, 0.25, 0.375, 0.25, 0.25, 0.375, 0.375, 0.25, 0.375, 0.25, 0.5, 0.375, 0.5, 0.25, 0.25, 0.125, 0.25, 0.125, 0.375, 0.25, 0.375, 0.125, 0.125, 0.0, 0.125, 0.0, 0.25, 0.125, 0.25, 0.5, 0.75, 0.375, 0.75, 0.375, 0.875, 0.5, 0.875, 0.375, 0.875, 0.25, 0.875, 0.25, 1.0, 0.375, 1.0, 0.25, 0.5, 0.125, 0.375, 0.25, 0.375, 0.125, 0.375, 0.0, 0.25, 0.125, 0.25, 0.0, 0.25, 0.125, 0.25, 0.0, 0.125, 0.125, 0.5, 0.25, 0.75, 0.25, 0.5, 0.25, 0.75, 0.25, 0.5, 0.375, 0.75, 0.25, 1.0, 0.25, 0.75, 0.375, 1.0, 0.125, 0.5, 0.125, 0.75, 0.25, 0.75, 0.0, 0.75, 0.125, 1.0, 0.125, 0.75, 0.0, 1.0, 0.125, 1.0, 0.0, 0.75, 0.5, 0.0, 0.5, 0.125, 0.375, 0.125, 0.375, 0.0, 0.25, 0.5, 0.25, 0.625, 0.125, 0.625, 0.125, 0.5, 0.125, 0.625, 0.125, 0.75, 0.0, 0.75, 0.0, 0.625, 0.125, 0.25, 0.25, 0.25, 0.125, 0.125, 0.5, 0.375, 0.375, 0.375, 0.375, 0.5, 0.5, 0.5, 0.375, 0.25, 0.25, 0.25, 0.25, 0.375, 0.375, 0.375, 0.25, 0.5, 0.25, 0.375, 0.375, 0.5, 0.25, 0.125, 0.125, 0.125, 0.125, 0.25, 0.25, 0.25, 0.125, 0.0, 0.0, 0.0, 0.0, 0.125, 0.125, 0.125, 0.5, 0.625, 0.375, 0.625, 0.375, 0.75, 0.5, 0.75, 0.375, 0.75, 0.25, 0.75, 0.25, 0.875, 0.375, 0.875, 0.25, 0.875, 0.125, 0.875, 0.125, 1.0, 0.25, 1.0, 0.25, 0.375, 0.125, 0.375, 0.125, 0.25, 0.0, 0.25, 0.0, 0.125, 0.125, 0.25, 0.0, 0.125, 0.125, 0.25, 0.125, 0.125, 0.125, 0.5, 0.25, 0.5, 0.125, 0.25, 0.25, 0.75, 0.125, 0.5, 0.25, 0.5, 0.25, 1.0, 0.125, 0.75, 0.25, 0.75, 0.0, 0.5, 0.125, 0.75, 0.125, 0.5, 0.0, 0.75, 0.125, 0.75, 0.0, 0.5, 0.125, 0.5, 0.125, 0.625, 0.0, 0.625, 0.0, 0.5, 0.5, 0.25, 0.375, 0.25, 0.375, 0.375, 0.5, 0.375, 0.375, 0.5, 0.375, 0.375, 0.5, 0.5, 0.375, 0.125, 0.25, 0.125, 0.25, 0.25, 0.375, 0.25, 0.375, 0.5, 0.25, 0.375, 0.375, 0.375, 0.25, 0.0, 0.125, 0.0, 0.125, 0.125, 0.25, 0.125, 0.5, 0.5, 0.375, 0.5, 0.375, 0.625, 0.5, 0.625, 0.375, 0.625, 0.25, 0.625, 0.25, 0.75, 0.375, 0.75, 0.25, 0.75, 0.125, 0.75, 0.125, 0.875, 0.25, 0.875, 0.125, 0.875, 0.0, 0.875, 0.0, 1.0, 0.125, 1.0, 0.125, 1.0, 0.125, 0.75, 0.25, 1.0, 0.25, 0.375, 0.125, 0.25, 0.25, 0.25, 0.125, 0.25, 0.0, 0.125, 0.125, 0.125, 0.0, 0.125, 0.125, 0.125, 0.0, 0.0, 0.0, 0.25, 0.125, 0.5, 0.125, 0.25, 0.125, 0.5, 0.125, 0.25, 0.25, 0.5, 0.25, 0.75, 0.125, 0.75, 0.125, 0.5, 0.0, 0.5, 0.125, 0.5, 0.0, 0.25, 0.5, 0.125, 0.375, 0.125, 0.375, 0.25, 0.5, 0.25, 0.375, 0.0, 0.25, 0.0, 0.25, 0.125, 0.375, 0.125, 0.25, 0.375, 0.25, 0.25, 0.375, 0.375, 0.375, 0.5, 0.25, 0.5, 0.25, 0.625, 0.375, 0.625, 0.25, 0.625, 0.125, 0.625, 0.125, 0.75, 0.25, 0.75, 0.125, 0.75, 0.0, 0.75, 0.0, 0.875, 0.125, 0.875, 0.0, 1.0, 0.0, 0.75, 0.125, 1.0, 0.125, 1.0, 0.0, 0.75, 0.125, 0.75, 0.125, 0.25, 0.125, 0.125, 0.25, 0.25, 0.0, 0.125, 0.0, 0.0, 0.125, 0.125, 0.0, 0.25, 0.125, 0.25, 0.0, 0.0, 0.125, 0.5, 0.0, 0.25, 0.125, 0.25, 0.125, 0.75, 0.0, 0.5, 0.125, 0.5, 0.5, 0.0, 0.375, 0.0, 0.375, 0.125, 0.5, 0.125, 0.25, 0.5, 0.125, 0.5, 0.125, 0.625, 0.25, 0.625, 0.125, 0.625, 0.0, 0.625, 0.0, 0.75, 0.125, 0.75, 0.0, 0.75, 0.0, 0.5, 0.125, 0.75, 0.0, 0.25, 0.0, 0.0, 0.125, 0.25, 0.0, 0.5, 0.0, 0.25, 0.125, 0.5, 0.125, 0.5, 0.0, 0.5, 0.0, 0.625, 0.125, 0.625, 0.125, 0.375, 0.125, 0.5, 0.0, 0.5, 0.0, 0.375, 0.125, 0.25, 0.125, 0.375, 0.0, 0.375, 0.0, 0.25, 0.25, 0.375, 0.25, 0.5, 0.125, 0.5, 0.125, 0.375, 0.0, 0.5, 0.125, 0.5, 0.0, 0.375, 0.5, 0.875, 0.5, 1.0, 0.375, 1.0, 0.375, 0.875, 0.125, 0.125, 0.125, 0.25, 0.0, 0.25, 0.0, 0.125, 0.25, 0.25, 0.25, 0.375, 0.125, 0.375, 0.125, 0.25, 0.5, 0.75, 0.5, 0.875, 0.375, 0.875, 0.375, 0.75, 0.375, 0.375, 0.375, 0.5, 0.25, 0.5, 0.25, 0.375, 0.125, 0.5, 0.25, 0.5, 0.125, 0.375, 0.0, 0.5, 0.0, 0.375, 0.125, 0.5, 0.0, 0.375, 0.125, 0.5, 0.125, 0.375, 0.375, 1.0, 0.5, 1.0, 0.375, 0.75, 0.375, 0.875, 0.375, 1.0, 0.25, 1.0, 0.25, 0.875, 0.125, 0.0, 0.125, 0.125, 0.0, 0.125, 0.0, 0.0, 0.25, 0.125, 0.25, 0.25, 0.125, 0.25, 0.125, 0.125, 0.5, 0.625, 0.5, 0.75, 0.375, 0.75, 0.375, 0.625, 0.375, 0.25, 0.375, 0.375, 0.25, 0.375, 0.25, 0.25, 0.375, 0.75, 0.375, 0.875, 0.25, 0.875, 0.25, 0.75, 0.5, 0.375, 0.5, 0.5, 0.375, 0.5, 0.375, 0.375, 0.25, 0.5, 0.375, 0.5, 0.25, 0.375, 0.125, 0.375, 0.25, 0.5, 0.25, 0.375, 0.125, 0.375, 0.0, 0.375, 0.0, 0.5, 0.125, 0.5, 0.125, 0.5, 0.0, 0.375, 0.125, 0.375, 0.0, 0.375, 0.125, 0.375, 0.0, 0.25, 0.25, 0.75, 0.375, 1.0, 0.375, 0.75, 0.375, 1.0, 0.375, 0.75, 0.5, 1.0, 0.25, 1.0, 0.375, 1.0, 0.25, 0.75, 0.25, 0.875, 0.25, 1.0, 0.125, 1.0, 0.125, 0.875, 0.25, 0.0, 0.25, 0.125, 0.125, 0.125, 0.125, 0.0, 0.5, 0.5, 0.5, 0.625, 0.375, 0.625, 0.375, 0.5, 0.375, 0.125, 0.375, 0.25, 0.25, 0.25, 0.25, 0.125, 0.375, 0.625, 0.375, 0.75, 0.25, 0.75, 0.25, 0.625, 0.5, 0.25, 0.5, 0.375, 0.375, 0.375, 0.375, 0.25, 0.25, 0.75, 0.25, 0.875, 0.125, 0.875, 0.125, 0.75, 0.375, 0.5, 0.5, 0.5, 0.375, 0.375, 0.25, 0.375, 0.375, 0.5, 0.375, 0.375, 0.125, 0.25, 0.125, 0.375, 0.25, 0.375, 0.25, 0.375, 0.125, 0.375, 0.125, 0.5, 0.25, 0.5, 0.125, 0.25, 0.0, 0.25, 0.0, 0.375, 0.125, 0.375, 0.5, 0.875, 0.375, 0.875, 0.375, 1.0, 0.5, 1.0, 0.125, 0.5, 0.125, 0.375, 0.25, 0.5, 0.0, 0.375, 0.0, 0.25, 0.125, 0.375, 0.0, 0.25, 0.125, 0.375, 0.125, 0.25, 0.25, 0.75, 0.375, 0.75, 0.25, 0.5, 0.375, 1.0, 0.25, 0.75, 0.375, 0.75, 0.125, 0.75, 0.25, 1.0, 0.25, 0.75, 0.125, 1.0, 0.25, 1.0, 0.125, 0.75, 0.125, 0.875, 0.125, 1.0, 0.0, 1.0, 0.0, 0.875, 0.375, 0.0, 0.375, 0.125, 0.25, 0.125, 0.25, 0.0, 0.375, 0.5, 0.375, 0.625, 0.25, 0.625, 0.25, 0.5, 0.5, 0.125, 0.5, 0.25, 0.375, 0.25, 0.375, 0.125, 0.25, 0.625, 0.25, 0.75, 0.125, 0.75, 0.125, 0.625, 0.125, 0.75, 0.125, 0.875, 0.0, 0.875, 0.0, 0.75, 0.25, 0.375, 0.375, 0.375, 0.25, 0.25, 0.125, 0.25, 0.25, 0.375, 0.25, 0.25, 0.375, 0.375, 0.25, 0.375, 0.25, 0.5, 0.375, 0.5, 0.25, 0.25, 0.125, 0.25, 0.125, 0.375, 0.25, 0.375, 0.125, 0.125, 0.0, 0.125, 0.0, 0.25, 0.125, 0.25, 0.5, 0.75, 0.375, 0.75, 0.375, 0.875, 0.5, 0.875, 0.375, 0.875, 0.25, 0.875, 0.25, 1.0, 0.375, 1.0, 0.25, 0.5, 0.125, 0.375, 0.25, 0.375, 0.125, 0.375, 0.0, 0.25, 0.125, 0.25, 0.0, 0.25, 0.125, 0.25, 0.0, 0.125, 0.125, 0.5, 0.25, 0.75, 0.25, 0.5, 0.25, 0.75, 0.25, 0.5, 0.375, 0.75, 0.25, 1.0, 0.25, 0.75, 0.375, 1.0, 0.125, 0.5, 0.125, 0.75, 0.25, 0.75, 0.0, 0.75, 0.125, 1.0, 0.125, 0.75, 0.0, 1.0, 0.125, 1.0, 0.0, 0.75, 0.5, 0.0, 0.5, 0.125, 0.375, 0.125, 0.375, 0.0, 0.25, 0.5, 0.25, 0.625, 0.125, 0.625, 0.125, 0.5, 0.125, 0.625, 0.125, 0.75, 0.0, 0.75, 0.0, 0.625, 0.125, 0.25, 0.25, 0.25, 0.125, 0.125, 0.5, 0.375, 0.375, 0.375, 0.375, 0.5, 0.5, 0.5, 0.375, 0.25, 0.25, 0.25, 0.25, 0.375, 0.375, 0.375, 0.25, 0.5, 0.25, 0.375, 0.375, 0.5, 0.25, 0.125, 0.125, 0.125, 0.125, 0.25, 0.25, 0.25, 0.125, 0.0, 0.0, 0.0, 0.0, 0.125, 0.125, 0.125, 0.5, 0.625, 0.375, 0.625, 0.375, 0.75, 0.5, 0.75, 0.375, 0.75, 0.25, 0.75, 0.25, 0.875, 0.375, 0.875, 0.25, 0.875, 0.125, 0.875, 0.125, 1.0, 0.25, 1.0, 0.25, 0.375, 0.125, 0.375, 0.125, 0.25, 0.0, 0.25, 0.0, 0.125, 0.125, 0.25, 0.0, 0.125, 0.125, 0.25, 0.125, 0.125, 0.125, 0.5, 0.25, 0.5, 0.125, 0.25, 0.25, 0.75, 0.125, 0.5, 0.25, 0.5, 0.25, 1.0, 0.125, 0.75, 0.25, 0.75, 0.0, 0.5, 0.125, 0.75, 0.125, 0.5, 0.0, 0.75, 0.125, 0.75, 0.0, 0.5, 0.125, 0.5, 0.125, 0.625, 0.0, 0.625, 0.0, 0.5, 0.5, 0.25, 0.375, 0.25, 0.375, 0.375, 0.5, 0.375, 0.375, 0.5, 0.375, 0.375, 0.5, 0.5, 0.375, 0.125, 0.25, 0.125, 0.25, 0.25, 0.375, 0.25, 0.375, 0.5, 0.25, 0.375, 0.375, 0.375, 0.25, 0.0, 0.125, 0.0, 0.125, 0.125, 0.25, 0.125, 0.5, 0.5, 0.375, 0.5, 0.375, 0.625, 0.5, 0.625, 0.375, 0.625, 0.25, 0.625, 0.25, 0.75, 0.375, 0.75, 0.25, 0.75, 0.125, 0.75, 0.125, 0.875, 0.25, 0.875, 0.125, 0.875, 0.0, 0.875, 0.0, 1.0, 0.125, 1.0, 0.125, 1.0, 0.125, 0.75, 0.25, 1.0, 0.25, 0.375, 0.125, 0.25, 0.25, 0.25, 0.125, 0.25, 0.0, 0.125, 0.125, 0.125, 0.0, 0.125, 0.125, 0.125, 0.0, 0.0, 0.0, 0.25, 0.125, 0.5, 0.125, 0.25, 0.125, 0.5, 0.125, 0.25, 0.25, 0.5, 0.25, 0.75, 0.125, 0.75, 0.125, 0.5, 0.0, 0.5, 0.125, 0.5, 0.0, 0.25, 0.5, 0.125, 0.375, 0.125, 0.375, 0.25, 0.5, 0.25, 0.375, 0.0, 0.25, 0.0, 0.25, 0.125, 0.375, 0.125, 0.25, 0.375, 0.25, 0.25, 0.375, 0.375, 0.375, 0.5, 0.25, 0.5, 0.25, 0.625, 0.375, 0.625, 0.25, 0.625, 0.125, 0.625, 0.125, 0.75, 0.25, 0.75, 0.125, 0.75, 0.0, 0.75, 0.0, 0.875, 0.125, 0.875, 0.0, 1.0, 0.0, 0.75, 0.125, 1.0, 0.125, 1.0, 0.0, 0.75, 0.125, 0.75, 0.125, 0.25, 0.125, 0.125, 0.25, 0.25, 0.0, 0.125, 0.0, 0.0, 0.125, 0.125, 0.0, 0.25, 0.125, 0.25, 0.0, 0.0, 0.125, 0.5, 0.0, 0.25, 0.125, 0.25, 0.125, 0.75, 0.0, 0.5, 0.125, 0.5, 0.5, 0.0, 0.375, 0.0, 0.375, 0.125, 0.5, 0.125, 0.25, 0.5, 0.125, 0.5, 0.125, 0.625, 0.25, 0.625, 0.125, 0.625, 0.0, 0.625, 0.0, 0.75, 0.125, 0.75, 0.0, 0.75, 0.0, 0.5, 0.125, 0.75, 0.0, 0.25, 0.0, 0.0, 0.125, 0.25, 0.0, 0.5, 0.0, 0.25, 0.125, 0.5, 0.125, 0.5, 0.0, 0.5, 0.0, 0.625, 0.125, 0.625, 0.4601, 0.4601, 0.4466, 0.4466, 0.4466, 0.4466, 0.4601, 0.4601, 0.4601, 0.4601, 0.4466, 0.4466, 0.4466, 0.4466, 0.4601, 0.4601, 0.4601, 0.4601, 0.4466, 0.4466, 0.4466, 0.4466, 0.4601, 0.4601, 0.375, 0.375, 0.375, 0.375, 0.4466, 0.4466, 0.4601, 0.4601, 0.25, 0.25, 0.25, 0.25, 0.375, 0.375, 0.375, 0.375, 0.1521, 0.1521, 0.1476, 0.1476, 0.25, 0.25, 0.25, 0.25, 0.1521, 0.1521, 0.1476, 0.1476, 0.1476, 0.1476, 0.1521, 0.1521, 0.1521, 0.1521, 0.1476, 0.1476, 0.1476, 0.1476, 0.1521, 0.1521, 0.1521, 0.1521, 0.1476, 0.1476, 0.1476, 0.1476, 0.1521, 0.1521, 0.1521, 0.1521, 0.1476, 0.1476, 0.1476, 0.1476, 0.1521, 0.1521, 0.4466, 0.4466, 0.375, 0.375, 0.0, 0.0, 0.0, 0.0, 0.0, 0.0, 0.0, 0.0, 0.0, 0.0, 0.0, 0.0, 0.0, 0.0, 0.0, 0.0, 0.0, 0.0, 0.0, 0.0, 0.0, 0.0, 0.0, 0.0, 0.0, 0.0, 0.0, 0.0, 0.0, 0.0, 0.0, 0.0, 0.0, 0.0, 0.0, 0.0, 0.0, 0.0, 0.0, 0.0, 0.0, 0.0, 0.0, 0.0, 0.0, 0.0, 0.0, 0.0, 0.0, 0.0, 0.0, 0.0, 0.0, 0.0, 0.0, 0.0, 0.0, 0.0, 0.0, 0.0])
me_grid_001.use_remesh_preserve_volume = False
me_grid_001.use_remesh_preserve_attributes = False
me_grid_001.use_mirror_vertex_groups = False
me_grid_001.update()

# ---- objects
ob_grid = bpy.data.objects.new('Grid', me_grid_001)
ob_lamp = bpy.data.objects.new('Lamp', light_lamp)
ob_camera = bpy.data.objects.new('Camera', cam_camera)

# ---- transforms, parenting, visibility, modifiers, constraints
ob_grid.location = (0.5638, 0.0, 0.1318)
ob_grid.lineart.crease_threshold = 0.0
ob_lamp.location = (2.323, 1.005, 1.651)
ob_lamp.rotation_euler = (0.6503, 0.05522, 1.866)
ob_lamp.lock_rotations_4d = False
ob_lamp.empty_display_type = 'ARROWS'
ob_lamp.color = (0.0, 0.0, 0.0, 0.0)
ob_lamp.lineart.crease_threshold = 0.0
ob_camera.location = (7.481, -3.27, 2.666)
ob_camera.rotation_euler = (1.109, 0.01082, 0.8149)
ob_camera.lock_rotations_4d = False
ob_camera.empty_display_type = 'ARROWS'
ob_camera.color = (0.0, 0.0, 0.0, 0.0)
ob_camera.display_type = 'WIRE'
ob_camera.lineart.crease_threshold = 0.0

# ---- collection membership
col_collection_1.objects.link(ob_grid)
col_collection_1.objects.link(ob_lamp)
col_collection_1.objects.link(ob_camera)

# ---- scene / render settings (as saved in the file)
scene.camera = ob_camera
scene.frame_start = 1; scene.frame_end = 250; scene.frame_set(9)
scene.render.engine = 'BLENDER_EEVEE_NEXT'
scene.render.resolution_percentage = 50
scene.render.dither_intensity = 0.0
scene.cycles.use_denoising = False
scene.cycles.samples = 128
scene.cycles.sampling_pattern = 'TABULATED_SOBOL'
scene.cycles.light_sampling_threshold = 0.0
scene.cycles.use_adaptive_sampling = False
scene.cycles.use_light_tree = False
scene.cycles.blur_glossy = 0.0
scene.cycles.sample_clamp_indirect = 0.0
scene.view_settings.view_transform = 'Standard'
bpy.context.view_layer.update()
